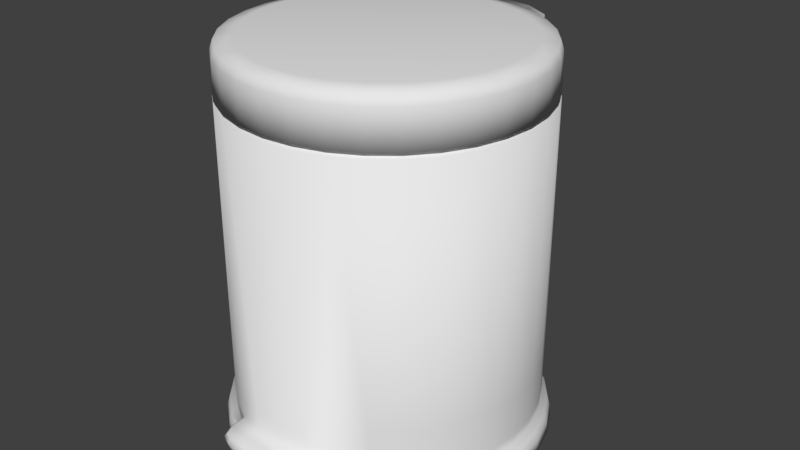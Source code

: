 # Source: Trash_Bin2.blend  (saved by Blender 2.79.0; exported with 4.5.12 LTS)
import bpy
from mathutils import Matrix  # noqa: F401  (used for matrix-valued properties, if any)

bpy.ops.wm.read_factory_settings(use_empty=True)
scene = bpy.context.scene
scene.name = 'Scene'

# ---- collections
col_collection_1 = bpy.data.collections.new('Collection 1'); scene.collection.children.link(col_collection_1)

# ---- materials (node trees are filled in below, after node groups)
mat_material = bpy.data.materials.new('Material')
mat_material.alpha_threshold = 0.0
mat_material.roughness = 0.5

# ---- material node trees
mat_material.use_nodes = True; mat_material.node_tree.nodes.clear()
_N = mat_material.node_tree.nodes; _L = mat_material.node_tree.links
n0 = _N.new('ShaderNodeOutputMaterial'); n0.name = 'Material Output'; n0.location = (300, 300)
n1 = _N.new('ShaderNodeBsdfDiffuse'); n1.name = 'Diffuse BSDF'; n1.location = (10, 300)
_L.new(n1.outputs[0], n0.inputs[0])
n0.is_active_output = True

# ---- world
world_world = bpy.data.worlds.new('World'); scene.world = world_world
world_world.color = (0.05088, 0.05088, 0.05088)
world_world.use_sun_shadow = False
world_world.sun_shadow_jitter_overblur = 0.0
world_world.cycles.sampling_method = 'MANUAL'

# ---- meshes
me_cylinder = bpy.data.meshes.new('Cylinder')
me_cylinder.from_pydata([(0.2008, 0.03995, 0.01315), (0.1703, -0.1138, 0.01315), (0.03995, 0.2008, 0.01315), (0.03995, -0.2008, 0.01315), (0.1703, 0.1138, 0.01315), (0.2008, -0.03995, 0.01315), (0.1138, -0.1703, 0.01315), (0.1138, 0.1703, 0.01315), (0.1572, 0.1051, 0.4907), (0.1051, 0.1572, 0.4907), (0.03689, 0.1855, 0.4907), (0.03689, -0.1855, 0.4907), (0.1051, -0.1572, 0.4907), (0.1572, -0.1051, 0.4907), (0.1855, -0.03689, 0.4907), (0.1855, 0.03689, 0.4907), (-3.673e-09, -1.082e-09, 0.4951), (-5.514e-09, -3.659e-09, 0.0), (0.03361, -0.2256, 0.05404), (0.03361, -0.2256, 0.03107), (0.1077, -0.1612, 0.04255), (0.1612, -0.1077, 0.04255), (0.1901, -0.03782, 0.04255), (0.1901, 0.03782, 0.04255), (0.1612, 0.1077, 0.04255), (0.1077, 0.1612, 0.04255), (0.03782, 0.1901, 0.04255), (0.02939, -0.2319, 0.04255), (0.06721, -0.2195, 0.04255), (0.04017, 0.2627, 0.4368), (0.03659, 0.2586, 0.431), (0.04152, 0.2617, 0.4255), (0.01883, 0.2675, 0.4226), (0.03193, 0.2648, 0.4254), (0.03498, 0.2686, 0.4197), (0.03415, 0.27, 0.4305), (0.02017, 0.2724, 0.4167), (0.01998, 0.273, 0.4281), (-0.2008, 0.03995, 0.01315), (-0.1703, -0.1138, 0.01315), (-0.03995, 0.2008, 0.01315), (-0.03995, -0.2008, 0.01315), (-0.1703, 0.1138, 0.01315), (-0.2008, -0.03995, 0.01315), (-0.1138, -0.1703, 0.01315), (-0.1138, 0.1703, 0.01315), (-0.1572, 0.1051, 0.4907), (-0.1051, 0.1572, 0.4907), (-0.03689, 0.1855, 0.4907), (-0.03689, -0.1855, 0.4907), (-0.1051, -0.1572, 0.4907), (-0.1572, -0.1051, 0.4907), (-0.1855, -0.03689, 0.4907), (-0.1855, 0.03689, 0.4907), (-0.03361, -0.2256, 0.05404), (-0.03361, -0.2256, 0.03107), (-0.1077, -0.1612, 0.04255), (-0.1612, -0.1077, 0.04255), (-0.1901, -0.03782, 0.04255), (-0.1901, 0.03782, 0.04255), (-0.1612, 0.1077, 0.04255), (-0.1077, 0.1612, 0.04255), (-0.03782, 0.1901, 0.04255), (-0.02939, -0.2319, 0.04255), (-0.06721, -0.2195, 0.04255), (-0.04099, 0.2617, 0.4377), (-0.03722, 0.2578, 0.4317), (-0.04241, 0.2608, 0.4263), (-0.01827, 0.2676, 0.4225), (-0.03193, 0.2648, 0.4254), (-0.03498, 0.2686, 0.4197), (-0.03415, 0.27, 0.4305), (-0.01954, 0.2725, 0.4166), (-0.01938, 0.2731, 0.428), (0.03782, 0.1901, 0.03107), (0.03782, 0.1901, 0.4264), (0.0742, 0.1791, 0.04255), (0.1077, 0.1612, 0.03107), (0.1077, 0.1612, 0.4264), (0.1371, 0.1371, 0.04255), (0.1612, 0.1077, 0.03107), (0.1612, 0.1077, 0.4264), (0.1791, 0.0742, 0.04255), (0.1901, 0.03782, 0.03107), (0.1901, 0.03782, 0.4264), (0.1939, -1.029e-08, 0.04255), (0.1901, -0.03782, 0.03107), (0.1901, -0.03782, 0.4264), (0.1791, -0.0742, 0.04255), (0.1612, -0.1077, 0.03107), (0.1612, -0.1077, 0.4264), (0.1371, -0.1371, 0.04255), (0.1077, -0.1612, 0.03107), (0.1077, -0.1612, 0.4264), (0.07564, -0.1826, 0.04255), (0.03782, -0.1901, 0.03107), (0.03782, -0.1901, 0.4264), (0.05881, -0.221, 0.03394), (-3.213e-09, -0.2048, 0.01315), (0.1892, 0.07837, 0.01315), (0.1892, -0.07837, 0.01315), (0.07837, -0.1892, 0.01315), (0.1448, 0.1448, 0.01315), (0.03266, 0.1642, 0.4267), (0.093, 0.1392, 0.4267), (0.1392, 0.093, 0.4267), (0.1642, 0.03266, 0.4267), (0.1642, -0.03266, 0.4267), (0.1392, -0.093, 0.4267), (0.093, -0.1392, 0.4267), (0.03266, -0.1642, 0.4267), (0.03266, 0.1642, 0.4325), (0.093, 0.1392, 0.4325), (0.1392, 0.093, 0.4325), (0.1642, 0.03266, 0.4325), (0.1642, -0.03266, 0.4325), (0.1392, -0.093, 0.4325), (0.093, -0.1392, 0.4325), (0.03266, -0.1642, 0.4325), (0.03686, 0.187, 0.4334), (0.1077, 0.1612, 0.4328), (0.1612, 0.1077, 0.4328), (0.1901, 0.03782, 0.4328), (0.1901, -0.03782, 0.4328), (0.1612, -0.1077, 0.4328), (0.1077, -0.1612, 0.4328), (0.03782, -0.1901, 0.4328), (0.1337, 0.1337, 0.4907), (0.07238, 0.1748, 0.4907), (-3.213e-09, 0.1891, 0.4907), (-3.213e-09, -0.1891, 0.4907), (0.07238, -0.1748, 0.4907), (0.1337, -0.1337, 0.4907), (0.1748, -0.07238, 0.4907), (0.1891, -1.176e-08, 0.4907), (0.1748, 0.07238, 0.4907), (0.03727, 0.189, 0.4857), (0.107, 0.1602, 0.4798), (0.1602, 0.107, 0.4798), (0.189, 0.03759, 0.4798), (0.189, -0.03759, 0.4798), (0.1602, -0.107, 0.4798), (0.107, -0.1602, 0.4798), (0.03759, -0.189, 0.4798), (0.03282, 0.165, 0.4951), (0.09347, 0.1399, 0.4951), (0.1399, 0.09347, 0.4951), (0.165, 0.03282, 0.4951), (0.165, -0.03282, 0.4951), (0.1399, -0.09347, 0.4951), (0.09347, -0.1399, 0.4951), (0.03282, -0.165, 0.4951), (0.04037, 0.203, 7.069e-08), (0.115, 0.1721, 7.069e-08), (0.1721, 0.115, 7.069e-08), (0.203, 0.04037, 7.069e-08), (0.203, -0.04037, 7.069e-08), (0.1721, -0.115, 7.069e-08), (0.115, -0.1721, 7.069e-08), (0.04037, -0.203, 7.069e-08), (-3.213e-09, 0.2048, 0.01315), (0.2048, -1.029e-08, 0.01315), (0.1448, -0.1448, 0.01315), (0.07837, 0.1892, 0.01315), (0.1122, 0.168, 0.02362), (0.1122, -0.168, 0.02362), (0.1982, -0.03942, 0.02362), (0.168, 0.1122, 0.02362), (0.03942, -0.1982, 0.02362), (0.03942, 0.1982, 0.02362), (0.168, -0.1122, 0.02362), (0.1982, 0.03942, 0.02362), (-3.213e-09, 0.1939, 0.04255), (0.03782, -0.1901, 0.05404), (0.1077, -0.1612, 0.09771), (0.1612, -0.1077, 0.09771), (0.1901, -0.03782, 0.09771), (0.1901, 0.03782, 0.09771), (0.1612, 0.1077, 0.09771), (0.1077, 0.1612, 0.09771), (0.03782, 0.1901, 0.09771), (0.05354, -0.2265, 0.04255), (0.03044, -0.2303, 0.03394), (-3.213e-09, -0.2341, 0.04255), (0.03044, -0.2303, 0.05117), (-3.213e-09, -0.2286, 0.05404), (-3.213e-09, -0.2286, 0.03107), (0.05881, -0.221, 0.05117), (0.0739, -0.2053, 0.04255), (0.03695, -0.2126, 0.03107), (0.03695, -0.2126, 0.05404), (0.03528, 0.1906, 0.438), (0.03528, 0.1906, 0.4797), (-3.213e-09, 0.2325, 0.4578), (0.03528, 0.2254, 0.438), (0.03528, 0.2254, 0.4797), (0.04561, 0.2282, 0.4449), (0.03488, 0.2299, 0.4535), (0.04544, 0.2282, 0.4622), (0.04665, 0.2468, 0.4364), (0.03912, 0.2456, 0.4427), (0.04559, 0.247, 0.45), (0.04353, 0.2653, 0.4355), (0.03714, 0.2599, 0.4353), (0.04454, 0.2646, 0.427), (0.03816, 0.2592, 0.4268), (0.03685, 0.2722, 0.4208), (0.03623, 0.2733, 0.4289), (0.03227, 0.2664, 0.4293), (0.0329, 0.2654, 0.4212), (-3.213e-09, 0.275, 0.415), (-3.213e-09, 0.2693, 0.4209), (-3.213e-09, 0.2748, 0.427), (0.01907, 0.269, 0.4268), (0.01921, 0.2685, 0.4183), (0.02108, 0.2764, 0.418), (0.02094, 0.2768, 0.4266), (-0.03782, 0.1901, 0.03107), (-0.03782, 0.1901, 0.4264), (-0.0742, 0.1791, 0.04255), (-0.1077, 0.1612, 0.03107), (-0.1077, 0.1612, 0.4264), (-0.1371, 0.1371, 0.04255), (-0.1612, 0.1077, 0.03107), (-0.1612, 0.1077, 0.4264), (-0.1791, 0.0742, 0.04255), (-0.1901, 0.03782, 0.03107), (-0.1901, 0.03782, 0.4264), (-0.1939, -8.814e-09, 0.04255), (-0.1901, -0.03782, 0.03107), (-0.1901, -0.03782, 0.4264), (-0.1791, -0.0742, 0.04255), (-0.1612, -0.1077, 0.03107), (-0.1612, -0.1077, 0.4264), (-0.1371, -0.1371, 0.04255), (-0.1077, -0.1612, 0.03107), (-0.1077, -0.1612, 0.4264), (-0.07564, -0.1826, 0.04255), (-0.03782, -0.1901, 0.03107), (-0.03782, -0.1901, 0.4264), (-0.05881, -0.221, 0.03394), (-0.1892, 0.07837, 0.01315), (-0.1892, -0.07837, 0.01315), (-0.07837, -0.1892, 0.01315), (-0.1448, 0.1448, 0.01315), (-0.03266, 0.1642, 0.4267), (-0.093, 0.1392, 0.4267), (-0.1392, 0.093, 0.4267), (-0.1642, 0.03266, 0.4267), (-0.1642, -0.03266, 0.4267), (-0.1392, -0.093, 0.4267), (-0.093, -0.1392, 0.4267), (-0.03266, -0.1642, 0.4267), (-0.03266, 0.1642, 0.4325), (-0.093, 0.1392, 0.4325), (-0.1392, 0.093, 0.4325), (-0.1642, 0.03266, 0.4325), (-0.1642, -0.03266, 0.4325), (-0.1392, -0.093, 0.4325), (-0.093, -0.1392, 0.4325), (-0.03266, -0.1642, 0.4325), (-0.03686, 0.187, 0.4334), (-0.1077, 0.1612, 0.4328), (-0.1612, 0.1077, 0.4328), (-0.1901, 0.03782, 0.4328), (-0.1901, -0.03782, 0.4328), (-0.1612, -0.1077, 0.4328), (-0.1077, -0.1612, 0.4328), (-0.03782, -0.1901, 0.4328), (-0.1337, 0.1337, 0.4907), (-0.07238, 0.1748, 0.4907), (-0.07238, -0.1748, 0.4907), (-0.1337, -0.1337, 0.4907), (-0.1748, -0.07238, 0.4907), (-0.1891, -1.176e-08, 0.4907), (-0.1748, 0.07238, 0.4907), (-0.03727, 0.189, 0.4857), (-0.107, 0.1602, 0.4798), (-0.1602, 0.107, 0.4798), (-0.189, 0.03759, 0.4798), (-0.189, -0.03759, 0.4798), (-0.1602, -0.107, 0.4798), (-0.107, -0.1602, 0.4798), (-0.03759, -0.189, 0.4798), (-0.03282, 0.165, 0.4951), (-0.09347, 0.1399, 0.4951), (-0.1399, 0.09347, 0.4951), (-0.165, 0.03282, 0.4951), (-0.165, -0.03282, 0.4951), (-0.1399, -0.09347, 0.4951), (-0.09347, -0.1399, 0.4951), (-0.03282, -0.165, 0.4951), (-0.04037, 0.203, 7.069e-08), (-0.115, 0.1721, 7.069e-08), (-0.1721, 0.115, 7.069e-08), (-0.203, 0.04037, 7.069e-08), (-0.203, -0.04037, 7.069e-08), (-0.1721, -0.115, 7.069e-08), (-0.115, -0.1721, 7.069e-08), (-0.04037, -0.203, 7.069e-08), (-0.2048, -9.55e-09, 0.01315), (-0.1448, -0.1448, 0.01315), (-0.07837, 0.1892, 0.01315), (-0.1122, 0.168, 0.02362), (-0.1122, -0.168, 0.02362), (-0.1982, -0.03942, 0.02362), (-0.168, 0.1122, 0.02362), (-0.03942, -0.1982, 0.02362), (-0.03942, 0.1982, 0.02362), (-0.168, -0.1122, 0.02362), (-0.1982, 0.03942, 0.02362), (-0.03782, -0.1901, 0.05404), (-0.1077, -0.1612, 0.09771), (-0.1612, -0.1077, 0.09771), (-0.1901, -0.03782, 0.09771), (-0.1901, 0.03782, 0.09771), (-0.1612, 0.1077, 0.09771), (-0.1077, 0.1612, 0.09771), (-0.03782, 0.1901, 0.09771), (-0.05354, -0.2265, 0.04255), (-0.03044, -0.2303, 0.03394), (-0.03044, -0.2303, 0.05117), (-0.05881, -0.221, 0.05117), (-0.0739, -0.2053, 0.04255), (-0.03695, -0.2126, 0.03107), (-0.03695, -0.2126, 0.05404), (-0.03528, 0.1906, 0.438), (-0.03528, 0.1906, 0.4797), (-0.03528, 0.2254, 0.438), (-0.03528, 0.2254, 0.4797), (-0.04561, 0.2282, 0.4449), (-0.03488, 0.2299, 0.4535), (-0.04544, 0.2282, 0.4622), (-0.04673, 0.2479, 0.4357), (-0.03944, 0.2464, 0.4419), (-0.0456, 0.248, 0.4491), (-0.04453, 0.2642, 0.4364), (-0.03781, 0.259, 0.4361), (-0.0456, 0.2635, 0.4279), (-0.03888, 0.2583, 0.4275), (-0.03685, 0.2722, 0.4208), (-0.03623, 0.2733, 0.4289), (-0.03227, 0.2664, 0.4293), (-0.0329, 0.2654, 0.4212), (-0.01851, 0.2691, 0.4267), (-0.01863, 0.2687, 0.4181), (-0.02041, 0.2765, 0.4179), (-0.02029, 0.277, 0.4265), (0.0742, 0.1791, 0.03107), (0.06407, 0.1547, 0.4267), (0.1371, 0.1371, 0.03107), (0.1184, 0.1184, 0.4267), (0.1791, 0.0742, 0.03107), (0.1547, 0.06407, 0.4267), (0.1939, -9.403e-09, 0.03107), (0.1674, -8.625e-09, 0.4267), (0.1791, -0.0742, 0.03107), (0.1547, -0.06407, 0.4267), (0.1371, -0.1371, 0.03107), (0.1184, -0.1184, 0.4267), (0.07564, -0.1826, 0.03107), (0.06407, -0.1547, 0.4267), (0.0742, 0.1791, 0.4264), (0.1371, 0.1371, 0.4264), (0.1791, 0.0742, 0.4264), (0.1939, -9.403e-09, 0.4264), (0.1791, -0.0742, 0.4264), (0.1371, -0.1371, 0.4264), (0.0742, -0.1791, 0.4264), (0.06407, -0.1547, 0.4325), (0.06407, 0.1547, 0.4325), (0.1184, 0.1184, 0.4325), (0.1547, 0.06407, 0.4325), (0.1674, -8.625e-09, 0.4325), (0.1547, -0.06407, 0.4325), (0.1184, -0.1184, 0.4325), (0.0742, -0.1791, 0.4328), (0.06173, 0.1854, 0.4432), (0.1371, 0.1371, 0.4328), (0.1791, 0.0742, 0.4328), (0.1939, -1.024e-08, 0.4328), (0.1791, -0.0742, 0.4328), (0.1371, -0.1371, 0.4328), (0.07375, -0.178, 0.4798), (0.06173, 0.1854, 0.4744), (0.1363, 0.1363, 0.4798), (0.178, 0.07375, 0.4798), (0.1927, -1.057e-08, 0.4798), (0.178, -0.07375, 0.4798), (0.1363, -0.1363, 0.4798), (0.06438, -0.1554, 0.4951), (0.06438, 0.1554, 0.4951), (0.119, 0.119, 0.4951), (0.1554, 0.06438, 0.4951), (0.1682, -1.359e-08, 0.4951), (0.1554, -0.06438, 0.4951), (0.119, -0.119, 0.4951), (0.07921, 0.1912, 7.069e-08), (0.1464, 0.1464, 7.069e-08), (0.1912, 0.07921, 7.069e-08), (0.207, -9.139e-09, 7.069e-08), (0.1912, -0.07921, 7.069e-08), (0.1464, -0.1464, 7.069e-08), (0.07921, -0.1912, 7.069e-08), (0.1867, 0.07733, 0.02362), (0.2021, -9.822e-09, 0.02362), (0.1867, -0.07733, 0.02362), (0.1429, -0.1429, 0.02362), (0.07733, -0.1867, 0.02362), (0.07733, 0.1867, 0.02362), (0.1429, 0.1429, 0.02362), (0.0742, 0.1791, 0.09771), (0.1371, 0.1371, 0.09771), (0.1791, 0.0742, 0.09771), (0.1939, -9.82e-09, 0.09771), (0.1791, -0.0742, 0.09771), (0.1371, -0.1371, 0.09771), (0.06619, -0.1845, 0.05117), (0.049, -0.226, 0.04893), (0.049, -0.226, 0.03617), (0.06628, -0.2068, 0.03345), (0.06466, -0.2071, 0.05117), (0.07407, 0.1798, 0.4813), (0.07355, 0.1785, 0.4373), (0.06173, 0.2201, 0.4744), (0.06173, 0.2201, 0.4432), (0.05357, 0.227, 0.4471), (0.03761, 0.2295, 0.447), (0.03748, 0.2295, 0.46), (0.05344, 0.227, 0.4601), (0.05177, 0.2479, 0.4384), (0.04127, 0.2458, 0.4377), (0.05097, 0.248, 0.4486), (0.04047, 0.246, 0.448), (-3.213e-09, 0.1939, 0.03107), (-3.213e-09, 0.1674, 0.4267), (-0.0742, 0.1791, 0.03107), (-0.06407, 0.1547, 0.4267), (-0.1371, 0.1371, 0.03107), (-0.1184, 0.1184, 0.4267), (-0.1791, 0.0742, 0.03107), (-0.1547, 0.06407, 0.4267), (-0.1939, -9.403e-09, 0.03107), (-0.1674, -8.625e-09, 0.4267), (-0.1791, -0.0742, 0.03107), (-0.1547, -0.06407, 0.4267), (-0.1371, -0.1371, 0.03107), (-0.1184, -0.1184, 0.4267), (-0.07564, -0.1826, 0.03107), (-0.06407, -0.1547, 0.4267), (-3.213e-09, -0.1939, 0.03107), (-3.213e-09, -0.1674, 0.4267), (-0.0742, 0.1791, 0.4264), (-3.213e-09, 0.1939, 0.4264), (-0.1371, 0.1371, 0.4264), (-0.1791, 0.0742, 0.4264), (-0.1939, -9.403e-09, 0.4264), (-0.1791, -0.0742, 0.4264), (-0.1371, -0.1371, 0.4264), (-0.0742, -0.1791, 0.4264), (-3.213e-09, -0.1939, 0.4264), (-0.06407, -0.1547, 0.4325), (-0.06407, 0.1547, 0.4325), (-0.1184, 0.1184, 0.4325), (-3.213e-09, -0.1674, 0.4325), (-0.1547, 0.06407, 0.4325), (-0.1674, -8.625e-09, 0.4325), (-3.213e-09, 0.1674, 0.4325), (-0.1547, -0.06407, 0.4325), (-0.1184, -0.1184, 0.4325), (-0.0742, -0.1791, 0.4328), (-0.06173, 0.1854, 0.4432), (-0.1371, 0.1371, 0.4328), (-3.213e-09, -0.1939, 0.4328), (-0.1791, 0.0742, 0.4328), (-0.1939, -1.024e-08, 0.4328), (-3.213e-09, 0.1942, 0.438), (-0.1791, -0.0742, 0.4328), (-0.1371, -0.1371, 0.4328), (-0.07375, -0.178, 0.4798), (-0.06173, 0.1854, 0.4744), (-0.1363, 0.1363, 0.4798), (-3.029e-09, -0.1927, 0.4798), (-0.178, 0.07375, 0.4798), (-0.1927, -1.038e-08, 0.4798), (-3.029e-09, 0.1927, 0.4857), (-0.178, -0.07375, 0.4798), (-0.1363, -0.1363, 0.4798), (-0.06438, -0.1554, 0.4951), (-0.06438, 0.1554, 0.4951), (-0.119, 0.119, 0.4951), (-1.186e-08, -0.1682, 0.4951), (-0.1554, 0.06438, 0.4951), (-0.1682, 1.118e-09, 0.4951), (2.853e-09, 0.1682, 0.4951), (-0.1554, -0.06438, 0.4951), (-0.119, -0.119, 0.4951), (-3.213e-09, 0.207, 7.069e-08), (-0.07921, 0.1912, 7.069e-08), (-0.1464, 0.1464, 7.069e-08), (-0.1912, 0.07921, 7.069e-08), (-0.207, -9.139e-09, 7.069e-08), (-0.1912, -0.07921, 7.069e-08), (-0.1464, -0.1464, 7.069e-08), (-0.07921, -0.1912, 7.069e-08), (-3.213e-09, -0.207, 7.069e-08), (-3.397e-09, 0.2021, 0.02362), (-3.213e-09, -0.2021, 0.02362), (-0.1867, 0.07733, 0.02362), (-0.2021, -9.638e-09, 0.02362), (-0.1867, -0.07733, 0.02362), (-0.1429, -0.1429, 0.02362), (-0.07733, -0.1867, 0.02362), (-0.07733, 0.1867, 0.02362), (-0.1429, 0.1429, 0.02362), (-3.213e-09, 0.1939, 0.09771), (-0.0742, 0.1791, 0.09771), (-0.1371, 0.1371, 0.09771), (-0.1791, 0.0742, 0.09771), (-0.1939, -9.084e-09, 0.09771), (-0.1791, -0.0742, 0.09771), (-0.1371, -0.1371, 0.09771), (-0.06619, -0.1845, 0.05117), (-3.213e-09, -0.1939, 0.05404), (-0.049, -0.226, 0.04893), (-0.049, -0.226, 0.03617), (-3.029e-09, -0.2328, 0.03394), (-3.029e-09, -0.2328, 0.05117), (-0.06628, -0.2068, 0.03345), (-3.213e-09, -0.2162, 0.03107), (-3.213e-09, -0.2162, 0.05404), (-0.06466, -0.2071, 0.05117), (-0.07407, 0.1798, 0.4813), (-0.07355, 0.1785, 0.4373), (-3.397e-09, 0.1906, 0.4334), (-3.213e-09, 0.1942, 0.4797), (-3.213e-09, 0.2289, 0.438), (-3.213e-09, 0.2289, 0.4797), (-0.06173, 0.2201, 0.4744), (-0.06173, 0.2201, 0.4432), (-0.05357, 0.227, 0.4471), (-0.03761, 0.2295, 0.447), (-0.03748, 0.2295, 0.46), (-0.05344, 0.227, 0.4601), (-0.05164, 0.2491, 0.4377), (-0.04154, 0.2467, 0.437), (-0.05079, 0.2492, 0.4478), (-0.0407, 0.2468, 0.4471), (-3.213e-09, 0.2792, 0.4166), (-3.213e-09, 0.2708, 0.4164), (-3.213e-09, 0.279, 0.4256), (-3.213e-09, 0.2706, 0.4254)], [], [(362, 411, 180, 75), (362, 78, 179, 411), (363, 412, 179, 78), (363, 81, 178, 412), (364, 413, 178, 81), (364, 84, 177, 413), (365, 414, 177, 84), (365, 87, 176, 414), (366, 415, 176, 87), (366, 90, 175, 415), (367, 416, 175, 90), (367, 93, 174, 416), (368, 417, 174, 93), (368, 96, 173, 417), (460, 523, 173, 96), (452, 218, 318, 516), (0, 99, 404, 171), (0, 171, 405, 161), (0, 161, 400, 155), (0, 155, 399, 99), (1, 100, 406, 170), (1, 170, 407, 162), (1, 162, 402, 157), (1, 157, 401, 100), (2, 160, 506, 169), (2, 169, 409, 163), (2, 163, 397, 152), (2, 152, 497, 160), (3, 101, 408, 168), (3, 168, 507, 98), (3, 98, 505, 159), (3, 159, 403, 101), (4, 102, 410, 167), (4, 167, 404, 99), (4, 99, 399, 154), (4, 154, 398, 102), (5, 161, 405, 166), (5, 166, 406, 100), (5, 100, 401, 156), (5, 156, 400, 161), (6, 162, 407, 165), (6, 165, 408, 101), (6, 101, 403, 158), (6, 158, 402, 162), (7, 163, 409, 164), (7, 164, 410, 102), (7, 102, 398, 153), (7, 153, 397, 163), (371, 113, 105, 351), (106, 114, 373, 355), (370, 112, 104, 349), (105, 113, 372, 353), (435, 467, 111, 103), (104, 112, 371, 351), (369, 118, 110, 361), (103, 111, 370, 349), (375, 117, 109, 359), (110, 118, 464, 451), (374, 116, 108, 357), (109, 117, 369, 361), (355, 373, 115, 107), (108, 116, 375, 359), (349, 362, 75, 103), (107, 115, 374, 357), (351, 363, 78, 104), (103, 75, 453, 435), (353, 364, 81, 105), (104, 78, 362, 349), (355, 365, 84, 106), (105, 81, 363, 351), (357, 366, 87, 107), (106, 84, 364, 353), (359, 367, 90, 108), (107, 87, 365, 355), (361, 368, 93, 109), (108, 90, 366, 357), (451, 460, 96, 110), (109, 93, 367, 359), (376, 126, 118, 369), (110, 96, 368, 361), (382, 125, 117, 375), (118, 126, 473, 464), (381, 124, 116, 374), (117, 125, 376, 369), (380, 123, 115, 373), (116, 124, 382, 375), (379, 122, 114, 372), (115, 123, 381, 374), (378, 121, 113, 371), (114, 122, 380, 373), (423, 120, 112, 370), (113, 121, 379, 372), (467, 534, 119, 111), (112, 120, 378, 371), (443, 466, 256, 248), (111, 119, 423, 370), (386, 139, 122, 379), (123, 140, 388, 381), (385, 138, 121, 378), (122, 139, 387, 380), (422, 137, 120, 423), (121, 138, 386, 379), (383, 143, 126, 376), (120, 137, 385, 378), (389, 142, 125, 382), (126, 143, 482, 473), (381, 388, 141, 124), (125, 142, 383, 376), (423, 119, 191, 377), (124, 141, 389, 382), (8, 135, 386, 138), (8, 138, 385, 127), (8, 127, 392, 146), (8, 146, 393, 135), (9, 127, 385, 137), (9, 137, 422, 128), (9, 128, 391, 145), (9, 145, 392, 127), (10, 128, 422, 136), (10, 136, 485, 129), (10, 129, 494, 144), (10, 144, 391, 128), (11, 130, 482, 143), (11, 143, 383, 131), (11, 131, 390, 151), (11, 151, 491, 130), (12, 131, 383, 142), (12, 142, 389, 132), (12, 132, 396, 150), (12, 150, 390, 131), (13, 132, 389, 141), (13, 141, 388, 133), (13, 133, 395, 149), (13, 149, 396, 132), (14, 133, 388, 140), (14, 140, 387, 134), (14, 134, 394, 148), (14, 148, 395, 133), (15, 134, 387, 139), (15, 139, 386, 135), (15, 135, 393, 147), (15, 147, 394, 134), (287, 493, 16), (144, 494, 16), (491, 151, 16), (391, 144, 16), (490, 286, 16), (150, 396, 16), (286, 492, 16), (390, 150, 16), (350, 410, 164, 77), (295, 500, 17), (157, 402, 17), (500, 294, 17), (401, 157, 17), (294, 499, 17), (156, 401, 17), (499, 293, 17), (400, 156, 17), (360, 408, 165, 92), (77, 164, 409, 348), (356, 406, 166, 86), (92, 165, 407, 358), (352, 404, 167, 80), (86, 166, 405, 354), (450, 507, 168, 95), (80, 167, 410, 350), (409, 169, 74, 348), (95, 168, 408, 360), (407, 170, 89, 358), (74, 169, 506, 434), (405, 171, 83, 354), (89, 170, 406, 356), (513, 303, 220, 436), (83, 171, 404, 352), (18, 187, 421, 190), (18, 190, 530, 185), (18, 185, 527, 184), (18, 184, 418, 187), (19, 186, 529, 189), (19, 189, 420, 97), (19, 97, 419, 182), (19, 182, 526, 186), (20, 92, 358, 91), (20, 91, 416, 174), (20, 174, 417, 94), (20, 94, 360, 92), (21, 89, 356, 88), (21, 88, 415, 175), (21, 175, 416, 91), (21, 91, 358, 89), (22, 86, 354, 85), (22, 85, 414, 176), (22, 176, 415, 88), (22, 88, 356, 86), (23, 83, 352, 82), (23, 82, 413, 177), (23, 177, 414, 85), (23, 85, 354, 83), (24, 80, 350, 79), (24, 79, 412, 178), (24, 178, 413, 82), (24, 82, 352, 80), (25, 77, 348, 76), (25, 76, 411, 179), (25, 179, 412, 79), (25, 79, 350, 77), (26, 74, 434, 172), (26, 172, 515, 180), (26, 180, 411, 76), (26, 76, 348, 74), (27, 182, 419, 181), (27, 181, 418, 184), (27, 184, 527, 183), (27, 183, 526, 182), (28, 97, 420, 188), (28, 188, 421, 187), (28, 187, 418, 181), (28, 181, 419, 97), (360, 420, 189, 95), (94, 188, 420, 360), (523, 530, 190, 173), (95, 189, 529, 450), (448, 528, 323, 237), (173, 190, 421, 417), (535, 537, 329, 327), (535, 485, 136, 192), (191, 119, 534, 476), (480, 471, 533, 532), (192, 136, 422, 384), (431, 199, 196, 427), (197, 200, 431, 427), (536, 194, 191, 476), (192, 195, 537, 535), (424, 384, 377, 425), (191, 194, 425, 377), (540, 330, 328, 539), (537, 428, 197, 193), (194, 196, 426, 425), (424, 429, 198, 195), (193, 197, 427, 536), (429, 424, 425, 426), (195, 198, 428, 537), (545, 334, 331, 541), (29, 203, 433, 201), (29, 201, 432, 202), (35, 208, 203, 29), (70, 67, 338, 340), (429, 432, 201, 198), (196, 199, 430, 426), (432, 429, 426, 430), (198, 201, 433, 428), (33, 209, 205, 30), (33, 32, 214, 209), (432, 430, 204, 202), (30, 205, 431, 200), (30, 200, 433, 203), (35, 29, 202, 207), (33, 30, 203, 208), (31, 204, 430, 199), (31, 199, 431, 205), (202, 204, 206, 207), (34, 31, 205, 209), (33, 208, 213, 32), (37, 35, 207, 216), (32, 213, 551, 211), (32, 211, 549, 214), (206, 215, 216, 207), (36, 34, 209, 214), (37, 213, 208, 35), (72, 70, 340, 346), (36, 214, 549, 210), (36, 210, 548, 215), (37, 216, 550, 212), (37, 212, 551, 213), (550, 216, 215, 548), (477, 486, 280, 265), (454, 221, 317, 517), (318, 218, 453, 515), (455, 224, 316, 518), (317, 221, 452, 516), (456, 227, 315, 519), (316, 224, 454, 517), (457, 230, 314, 520), (315, 227, 455, 518), (458, 233, 313, 521), (314, 230, 456, 519), (459, 236, 312, 522), (313, 233, 457, 520), (460, 239, 311, 523), (312, 236, 458, 521), (387, 140, 123, 380), (311, 239, 459, 522), (38, 310, 508, 241), (38, 241, 500, 295), (38, 295, 501, 300), (38, 300, 509, 310), (39, 309, 510, 242), (39, 242, 502, 297), (39, 297, 503, 301), (39, 301, 511, 309), (40, 308, 506, 160), (40, 160, 497, 292), (40, 292, 498, 302), (40, 302, 513, 308), (41, 307, 512, 243), (41, 243, 504, 299), (41, 299, 505, 98), (41, 98, 507, 307), (42, 306, 514, 244), (42, 244, 499, 294), (42, 294, 500, 241), (42, 241, 508, 306), (43, 305, 509, 300), (43, 300, 501, 296), (43, 296, 502, 242), (43, 242, 510, 305), (44, 304, 511, 301), (44, 301, 503, 298), (44, 298, 504, 243), (44, 243, 512, 304), (45, 303, 513, 302), (45, 302, 498, 293), (45, 293, 499, 244), (45, 244, 514, 303), (465, 441, 248, 256), (465, 255, 247, 441), (463, 439, 247, 255), (463, 254, 246, 439), (462, 437, 246, 254), (462, 253, 245, 437), (435, 245, 253, 467), (464, 260, 252, 451), (461, 449, 252, 260), (461, 259, 251, 449), (469, 447, 251, 259), (469, 258, 250, 447), (468, 445, 250, 258), (468, 257, 249, 445), (443, 249, 257, 466), (453, 218, 245, 435), (437, 245, 218, 452), (437, 452, 221, 246), (439, 246, 221, 454), (439, 454, 224, 247), (441, 247, 224, 455), (441, 455, 227, 248), (443, 248, 227, 456), (443, 456, 230, 249), (445, 249, 230, 457), (445, 457, 233, 250), (447, 250, 233, 458), (447, 458, 236, 251), (449, 251, 236, 459), (449, 459, 239, 252), (451, 252, 239, 460), (464, 473, 268, 260), (470, 461, 260, 268), (470, 267, 259, 461), (478, 469, 259, 267), (478, 266, 258, 469), (477, 468, 258, 266), (477, 265, 257, 468), (475, 466, 257, 265), (475, 264, 256, 466), (474, 465, 256, 264), (474, 263, 255, 465), (472, 463, 255, 263), (472, 262, 254, 463), (533, 462, 254, 262), (533, 261, 253, 462), (467, 253, 261, 534), (484, 475, 265, 280), (484, 279, 264, 475), (483, 474, 264, 279), (483, 278, 263, 474), (481, 472, 263, 278), (481, 277, 262, 472), (532, 533, 262, 277), (482, 283, 268, 473), (479, 470, 268, 283), (479, 282, 267, 470), (487, 478, 267, 282), (487, 281, 266, 478), (477, 266, 281, 486), (534, 261, 326, 476), (46, 278, 483, 275), (46, 275, 492, 286), (46, 286, 490, 269), (46, 269, 481, 278), (47, 277, 481, 269), (47, 269, 490, 285), (47, 285, 489, 270), (47, 270, 532, 277), (48, 276, 532, 270), (48, 270, 489, 284), (48, 284, 494, 129), (48, 129, 485, 276), (49, 283, 482, 130), (49, 130, 491, 291), (49, 291, 488, 271), (49, 271, 479, 283), (50, 282, 479, 271), (50, 271, 488, 290), (50, 290, 496, 272), (50, 272, 487, 282), (51, 281, 487, 272), (51, 272, 496, 289), (51, 289, 495, 273), (51, 273, 486, 281), (52, 280, 486, 273), (52, 273, 495, 288), (52, 288, 493, 274), (52, 274, 484, 280), (53, 279, 484, 274), (53, 274, 493, 287), (53, 287, 492, 275), (53, 275, 483, 279), (489, 285, 16), (149, 395, 16), (285, 490, 16), (396, 149, 16), (494, 284, 16), (148, 394, 16), (284, 489, 16), (395, 148, 16), (496, 290, 16), (147, 393, 16), (290, 488, 16), (488, 291, 16), (394, 147, 16), (495, 289, 16), (291, 491, 16), (146, 392, 16), (289, 496, 16), (393, 146, 16), (493, 288, 16), (288, 495, 16), (145, 391, 16), (492, 287, 16), (392, 145, 16), (151, 390, 16), (293, 498, 17), (155, 400, 17), (505, 299, 17), (498, 292, 17), (399, 155, 17), (299, 504, 17), (292, 497, 17), (154, 399, 17), (504, 298, 17), (398, 154, 17), (298, 503, 17), (153, 398, 17), (503, 297, 17), (397, 153, 17), (297, 502, 17), (159, 505, 17), (152, 397, 17), (502, 296, 17), (403, 159, 17), (497, 152, 17), (296, 501, 17), (158, 403, 17), (501, 295, 17), (402, 158, 17), (438, 220, 303, 514), (511, 304, 235, 446), (448, 235, 304, 512), (509, 305, 229, 442), (444, 229, 305, 510), (438, 514, 306, 223), (440, 223, 306, 508), (448, 512, 307, 238), (450, 238, 307, 507), (506, 308, 217, 434), (513, 436, 217, 308), (444, 510, 309, 232), (511, 446, 232, 309), (440, 508, 310, 226), (509, 442, 226, 310), (421, 188, 94, 417), (54, 325, 531, 322), (54, 322, 524, 321), (54, 321, 527, 185), (54, 185, 530, 325), (55, 324, 529, 186), (55, 186, 526, 320), (55, 320, 525, 240), (55, 240, 528, 324), (56, 234, 446, 235), (56, 235, 448, 237), (56, 237, 522, 312), (56, 312, 521, 234), (57, 231, 444, 232), (57, 232, 446, 234), (57, 234, 521, 313), (57, 313, 520, 231), (58, 228, 442, 229), (58, 229, 444, 231), (58, 231, 520, 314), (58, 314, 519, 228), (59, 225, 440, 226), (59, 226, 442, 228), (59, 228, 519, 315), (59, 315, 518, 225), (60, 222, 438, 223), (60, 223, 440, 225), (60, 225, 518, 316), (60, 316, 517, 222), (61, 219, 436, 220), (61, 220, 438, 222), (61, 222, 517, 317), (61, 317, 516, 219), (62, 172, 434, 217), (62, 217, 436, 219), (62, 219, 516, 318), (62, 318, 515, 172), (63, 319, 525, 320), (63, 320, 526, 183), (63, 183, 527, 321), (63, 321, 524, 319), (64, 323, 528, 240), (64, 240, 525, 319), (64, 319, 524, 322), (64, 322, 531, 323), (531, 522, 237, 323), (529, 324, 238, 450), (448, 238, 324, 528), (531, 325, 311, 522), (523, 311, 325, 530), (533, 471, 326, 261), (480, 532, 276, 327), (535, 327, 276, 485), (542, 331, 334, 547), (544, 333, 330, 540), (480, 327, 329, 538), (539, 328, 326, 471), (536, 476, 326, 328), (539, 471, 480, 538), (536, 328, 330, 541), (536, 541, 331, 193), (537, 193, 331, 542), (537, 542, 332, 329), (538, 329, 332, 543), (540, 539, 538, 543), (34, 206, 204, 31), (65, 335, 547, 337), (36, 215, 206, 34), (71, 65, 337, 342), (65, 336, 546, 335), (545, 541, 330, 333), (542, 547, 335, 332), (543, 332, 335, 546), (544, 540, 543, 546), (69, 343, 345, 68), (69, 66, 339, 343), (550, 548, 346, 347), (336, 338, 544, 546), (66, 334, 545, 339), (69, 342, 337, 66), (71, 341, 336, 65), (66, 337, 547, 334), (67, 333, 544, 338), (70, 343, 339, 67), (341, 340, 338, 336), (67, 339, 545, 333), (69, 68, 344, 342), (68, 345, 549, 211), (68, 211, 551, 344), (73, 347, 341, 71), (72, 345, 343, 70), (347, 346, 340, 341), (73, 71, 342, 344), (72, 346, 548, 210), (72, 210, 549, 345), (73, 344, 551, 212), (73, 212, 550, 347), (372, 114, 106, 353), (515, 453, 75, 180), (384, 424, 195, 192), (428, 433, 200, 197), (536, 427, 196, 194), (422, 423, 377, 384)])
me_cylinder.polygons.foreach_set('use_smooth', [True] * 584)
_uv = me_cylinder.uv_layers.new(name='UVMap')
_uv.uv.foreach_set('vector', [0.3309, 0.534, 0.07862, 0.5354, 0.07848, 0.5059, 0.3307, 0.5052, 0.3309, 0.534, 0.331, 0.5628, 0.07883, 0.5649, 0.07862, 0.5354, 0.3313, 0.5916, 0.07915, 0.5944, 0.07883, 0.5649, 0.331, 0.5628, 0.3313, 0.5916, 0.3317, 0.6204, 0.07956, 0.624, 0.07915, 0.5944, 0.3321, 0.6493, 0.08008, 0.6535, 0.07956, 0.624, 0.3317, 0.6204, 0.3321, 0.6493, 0.3326, 0.6781, 0.08071, 0.683, 0.08008, 0.6535, 0.3332, 0.7069, 0.08148, 0.7125, 0.08071, 0.683, 0.3326, 0.6781, 0.3332, 0.7069, 0.3338, 0.7357, 0.08237, 0.7419, 0.08148, 0.7125, 0.3346, 0.7644, 0.08345, 0.7713, 0.08237, 0.7419, 0.3338, 0.7357, 0.3346, 0.7644, 0.3353, 0.7932, 0.08467, 0.8005, 0.08345, 0.7713, 0.3361, 0.8219, 0.08608, 0.8296, 0.08467, 0.8005, 0.3353, 0.7932, 0.3361, 0.8219, 0.337, 0.8507, 0.08755, 0.8585, 0.08608, 0.8296, 0.3379, 0.8794, 0.05502, 0.8957, 0.08755, 0.8585, 0.337, 0.8507, 0.3379, 0.8794, 0.3389, 0.908, 0.05792, 0.9174, 0.05502, 0.8957, 0.3398, 0.9367, 0.05888, 0.9461, 0.05792, 0.9174, 0.3389, 0.908, 0.3308, 0.4187, 0.3307, 0.4475, 0.0785, 0.4468, 0.07864, 0.4173, 0.01228, 0.6846, 0.01159, 0.6548, 0.01969, 0.6547, 0.02044, 0.6844, 0.01228, 0.6846, 0.02044, 0.6844, 0.02109, 0.7142, 0.01298, 0.7145, 0.01228, 0.6846, 0.01298, 0.7145, 0.003103, 0.7147, 0.00241, 0.6849, 0.01228, 0.6846, 0.00241, 0.6849, 0.00173, 0.655, 0.01159, 0.6548, 0.01666, 0.8041, 0.01511, 0.7742, 0.02322, 0.7738, 0.02482, 0.8036, 0.01666, 0.8041, 0.02482, 0.8036, 0.02658, 0.8332, 0.01854, 0.8339, 0.01666, 0.8041, 0.01854, 0.8339, 0.008692, 0.8346, 0.00677, 0.8046, 0.01666, 0.8041, 0.00677, 0.8046, 0.005219, 0.7746, 0.01511, 0.7742, 0.01014, 0.5061, 0.01004, 0.4763, 0.01812, 0.4763, 0.01828, 0.506, 0.01014, 0.5061, 0.01828, 0.506, 0.01827, 0.5357, 0.01019, 0.5358, 0.01014, 0.5061, 0.01019, 0.5358, 0.0003539, 0.5358, 0.000305, 0.5061, 0.01014, 0.5061, 0.000305, 0.5061, 0.0002041, 0.4763, 0.01004, 0.4763, 0.03101, 0.9213, 0.02523, 0.8925, 0.03304, 0.8912, 0.03873, 0.9195, 0.03101, 0.9213, 0.03873, 0.9195, 0.04637, 0.9476, 0.03869, 0.9499, 0.03101, 0.9213, 0.03869, 0.9499, 0.0292, 0.9526, 0.02143, 0.9236, 0.03101, 0.9213, 0.02143, 0.9236, 0.01558, 0.8942, 0.02523, 0.8925, 0.01115, 0.625, 0.01069, 0.5953, 0.01878, 0.5952, 0.01931, 0.6249, 0.01115, 0.625, 0.01931, 0.6249, 0.01969, 0.6547, 0.01159, 0.6548, 0.01115, 0.625, 0.01159, 0.6548, 0.00173, 0.655, 0.001303, 0.6252, 0.01115, 0.625, 0.001303, 0.6252, 0.0008486, 0.5954, 0.01069, 0.5953, 0.01399, 0.7443, 0.01298, 0.7145, 0.02109, 0.7142, 0.02217, 0.744, 0.01399, 0.7443, 0.02217, 0.744, 0.02322, 0.7738, 0.01511, 0.7742, 0.01399, 0.7443, 0.01511, 0.7742, 0.005219, 0.7746, 0.004105, 0.7447, 0.01399, 0.7443, 0.004105, 0.7447, 0.003103, 0.7147, 0.01298, 0.7145, 0.02124, 0.8634, 0.01854, 0.8339, 0.02658, 0.8332, 0.02922, 0.8625, 0.02124, 0.8634, 0.02922, 0.8625, 0.03304, 0.8912, 0.02523, 0.8925, 0.02124, 0.8634, 0.02523, 0.8925, 0.01558, 0.8942, 0.01145, 0.8645, 0.02124, 0.8634, 0.01145, 0.8645, 0.008692, 0.8346, 0.01854, 0.8339, 0.01046, 0.5655, 0.01019, 0.5358, 0.01827, 0.5357, 0.01861, 0.5654, 0.01046, 0.5655, 0.01861, 0.5654, 0.01878, 0.5952, 0.01069, 0.5953, 0.01046, 0.5655, 0.01069, 0.5953, 0.0008486, 0.5954, 0.000624, 0.5656, 0.01046, 0.5655, 0.000624, 0.5656, 0.0003539, 0.5358, 0.01019, 0.5358, 0.4035, 0.5787, 0.4136, 0.6052, 0.409, 0.607, 0.399, 0.5804, 0.4291, 0.66, 0.4337, 0.6583, 0.4437, 0.6848, 0.4392, 0.6866, 0.3834, 0.5257, 0.3935, 0.5521, 0.3889, 0.5539, 0.3789, 0.5274, 0.409, 0.607, 0.4136, 0.6052, 0.4236, 0.6318, 0.4191, 0.6335, 0.3597, 0.4766, 0.3638, 0.4751, 0.3734, 0.4994, 0.3689, 0.5012, 0.3889, 0.5539, 0.3935, 0.5521, 0.4035, 0.5787, 0.399, 0.5804, 0.504, 0.844, 0.5139, 0.8701, 0.5095, 0.8718, 0.4995, 0.8457, 0.3689, 0.5012, 0.3734, 0.4994, 0.3834, 0.5257, 0.3789, 0.5274, 0.4839, 0.791, 0.494, 0.8175, 0.4894, 0.8192, 0.4794, 0.7927, 0.5095, 0.8718, 0.5139, 0.8701, 0.523, 0.8948, 0.5189, 0.8963, 0.4638, 0.7379, 0.4739, 0.7644, 0.4693, 0.7662, 0.4592, 0.7396, 0.4894, 0.8192, 0.494, 0.8175, 0.504, 0.844, 0.4995, 0.8457, 0.4392, 0.6866, 0.4437, 0.6848, 0.4538, 0.7113, 0.4492, 0.7131, 0.4693, 0.7662, 0.4739, 0.7644, 0.4839, 0.791, 0.4794, 0.7927, 0.3789, 0.5274, 0.3587, 0.535, 0.3492, 0.5082, 0.3689, 0.5012, 0.4492, 0.7131, 0.4538, 0.7113, 0.4638, 0.7379, 0.4592, 0.7396, 0.399, 0.5804, 0.3788, 0.5881, 0.3692, 0.5613, 0.3889, 0.5539, 0.3689, 0.5012, 0.3492, 0.5082, 0.3402, 0.481, 0.3597, 0.4766, 0.4191, 0.6335, 0.3989, 0.6411, 0.3894, 0.6144, 0.409, 0.607, 0.3889, 0.5539, 0.3692, 0.5613, 0.3587, 0.535, 0.3789, 0.5274, 0.4392, 0.6866, 0.4191, 0.6942, 0.4095, 0.6675, 0.4291, 0.66, 0.409, 0.607, 0.3894, 0.6144, 0.3788, 0.5881, 0.399, 0.5804, 0.4592, 0.7396, 0.4391, 0.7473, 0.4295, 0.7205, 0.4492, 0.7131, 0.4291, 0.66, 0.4095, 0.6675, 0.3989, 0.6411, 0.4191, 0.6335, 0.4794, 0.7927, 0.4592, 0.8003, 0.4496, 0.7736, 0.4693, 0.7662, 0.4492, 0.7131, 0.4295, 0.7205, 0.4191, 0.6942, 0.4392, 0.6866, 0.4995, 0.8457, 0.4794, 0.8534, 0.4698, 0.8267, 0.4894, 0.8192, 0.4693, 0.7662, 0.4496, 0.7736, 0.4391, 0.7473, 0.4592, 0.7396, 0.5189, 0.8963, 0.5015, 0.906, 0.4901, 0.8797, 0.5095, 0.8718, 0.4894, 0.8192, 0.4698, 0.8267, 0.4592, 0.8003, 0.4794, 0.7927, 0.5241, 0.8364, 0.5337, 0.8632, 0.5139, 0.8701, 0.504, 0.844, 0.5095, 0.8718, 0.4901, 0.8797, 0.4794, 0.8534, 0.4995, 0.8457, 0.504, 0.7833, 0.5137, 0.81, 0.494, 0.8175, 0.4839, 0.791, 0.5139, 0.8701, 0.5337, 0.8632, 0.5425, 0.8905, 0.523, 0.8948, 0.4839, 0.7303, 0.4936, 0.757, 0.4739, 0.7644, 0.4638, 0.7379, 0.494, 0.8175, 0.5137, 0.81, 0.5241, 0.8364, 0.504, 0.844, 0.4639, 0.6772, 0.4734, 0.7039, 0.4538, 0.7113, 0.4437, 0.6848, 0.4739, 0.7644, 0.4936, 0.757, 0.504, 0.7833, 0.4839, 0.791, 0.4438, 0.6241, 0.4534, 0.6508, 0.4337, 0.6583, 0.4236, 0.6318, 0.4538, 0.7113, 0.4734, 0.7039, 0.4839, 0.7303, 0.4638, 0.7379, 0.4236, 0.5711, 0.4333, 0.5978, 0.4136, 0.6052, 0.4035, 0.5787, 0.4337, 0.6583, 0.4534, 0.6508, 0.4639, 0.6772, 0.4437, 0.6848, 0.4031, 0.5177, 0.4132, 0.5447, 0.3935, 0.5521, 0.3834, 0.5257, 0.4136, 0.6052, 0.4333, 0.5978, 0.4438, 0.6241, 0.4236, 0.6318, 0.3638, 0.4751, 0.3791, 0.4666, 0.3903, 0.4922, 0.3734, 0.4994, 0.3935, 0.5521, 0.4132, 0.5447, 0.4236, 0.5711, 0.4035, 0.5787, 0.4393, 0.2197, 0.4438, 0.2214, 0.4337, 0.2479, 0.4291, 0.2462, 0.3734, 0.4994, 0.3903, 0.4922, 0.4031, 0.5177, 0.3834, 0.5257, 0.4754, 0.6074, 0.49, 0.6297, 0.4615, 0.6494, 0.446, 0.6249, 0.4975, 0.6946, 0.5231, 0.6713, 0.5415, 0.6904, 0.5179, 0.7152, 0.4513, 0.5599, 0.4627, 0.584, 0.4319, 0.5997, 0.4198, 0.5734, 0.4615, 0.6494, 0.49, 0.6297, 0.5057, 0.6512, 0.4789, 0.6725, 0.4344, 0.5083, 0.4418, 0.5348, 0.4091, 0.5466, 0.4031, 0.5177, 0.4319, 0.5997, 0.4627, 0.584, 0.4754, 0.6074, 0.446, 0.6249, 0.6274, 0.7529, 0.6517, 0.7646, 0.6368, 0.7961, 0.6111, 0.783, 0.4091, 0.5466, 0.4418, 0.5348, 0.4513, 0.5599, 0.4198, 0.5734, 0.5823, 0.7245, 0.6045, 0.7393, 0.5861, 0.7686, 0.5622, 0.7522, 0.6368, 0.7961, 0.6517, 0.7646, 0.6774, 0.7753, 0.663, 0.8078, 0.5179, 0.7152, 0.5415, 0.6904, 0.5615, 0.708, 0.5393, 0.7346, 0.5861, 0.7686, 0.6045, 0.7393, 0.6274, 0.7529, 0.6111, 0.783, 0.4031, 0.5177, 0.3903, 0.4922, 0.3936, 0.489, 0.4045, 0.5065, 0.5393, 0.7346, 0.5615, 0.708, 0.5823, 0.7245, 0.5622, 0.7522, 0.47, 0.5803, 0.4824, 0.6033, 0.4754, 0.6074, 0.4627, 0.584, 0.47, 0.5803, 0.4627, 0.584, 0.4513, 0.5599, 0.4588, 0.5567, 0.47, 0.5803, 0.4588, 0.5567, 0.4735, 0.5506, 0.4838, 0.5733, 0.47, 0.5803, 0.4838, 0.5733, 0.4961, 0.5951, 0.4824, 0.6033, 0.4497, 0.5321, 0.4588, 0.5567, 0.4513, 0.5599, 0.4418, 0.5348, 0.4497, 0.5321, 0.4418, 0.5348, 0.4344, 0.5083, 0.442, 0.5067, 0.4497, 0.5321, 0.442, 0.5067, 0.4577, 0.503, 0.4644, 0.5272, 0.4497, 0.5321, 0.4644, 0.5272, 0.4735, 0.5506, 0.4588, 0.5567, 0.4371, 0.4802, 0.442, 0.5067, 0.4344, 0.5083, 0.4325, 0.4805, 0.4371, 0.4802, 0.4325, 0.4805, 0.4307, 0.4531, 0.4353, 0.4531, 0.4371, 0.4802, 0.4353, 0.4531, 0.4514, 0.4531, 0.4528, 0.4782, 0.4371, 0.4802, 0.4528, 0.4782, 0.4577, 0.503, 0.442, 0.5067, 0.655, 0.757, 0.6804, 0.7672, 0.6774, 0.7753, 0.6517, 0.7646, 0.655, 0.757, 0.6517, 0.7646, 0.6274, 0.7529, 0.6313, 0.7457, 0.655, 0.757, 0.6313, 0.7457, 0.6388, 0.7316, 0.6612, 0.7427, 0.655, 0.757, 0.6612, 0.7427, 0.6848, 0.7514, 0.6804, 0.7672, 0.6088, 0.7323, 0.6313, 0.7457, 0.6274, 0.7529, 0.6045, 0.7393, 0.6088, 0.7323, 0.6045, 0.7393, 0.5823, 0.7245, 0.5871, 0.718, 0.6088, 0.7323, 0.5871, 0.718, 0.5965, 0.7051, 0.617, 0.7193, 0.6088, 0.7323, 0.617, 0.7193, 0.6388, 0.7316, 0.6313, 0.7457, 0.5667, 0.7017, 0.5871, 0.718, 0.5823, 0.7245, 0.5615, 0.708, 0.5667, 0.7017, 0.5615, 0.708, 0.5415, 0.6904, 0.5471, 0.6846, 0.5667, 0.7017, 0.5471, 0.6846, 0.5581, 0.6731, 0.5766, 0.6899, 0.5667, 0.7017, 0.5766, 0.6899, 0.5965, 0.7051, 0.5871, 0.718, 0.5291, 0.6658, 0.5471, 0.6846, 0.5415, 0.6904, 0.5231, 0.6713, 0.5291, 0.6658, 0.5231, 0.6713, 0.5057, 0.6512, 0.512, 0.6461, 0.5291, 0.6658, 0.512, 0.6461, 0.5244, 0.6362, 0.5405, 0.6554, 0.5291, 0.6658, 0.5405, 0.6554, 0.5581, 0.6731, 0.5471, 0.6846, 0.4967, 0.625, 0.512, 0.6461, 0.5057, 0.6512, 0.49, 0.6297, 0.4967, 0.625, 0.49, 0.6297, 0.4754, 0.6074, 0.4824, 0.6033, 0.4967, 0.625, 0.4824, 0.6033, 0.4961, 0.5951, 0.5093, 0.6163, 0.4967, 0.625, 0.5093, 0.6163, 0.5244, 0.6362, 0.512, 0.6461, 0.6901, 0.4058, 0.6997, 0.3825, 0.8131, 0.4431, 0.7758, 0.5661, 0.7525, 0.5564, 0.8131, 0.4431, 0.8736, 0.3298, 0.8946, 0.3438, 0.8131, 0.4431, 0.8005, 0.571, 0.7758, 0.5661, 0.8131, 0.4431, 0.6901, 0.4804, 0.6852, 0.4557, 0.8131, 0.4431, 0.9264, 0.3825, 0.936, 0.4058, 0.8131, 0.4431, 0.6852, 0.4557, 0.6852, 0.4305, 0.8131, 0.4431, 0.9124, 0.3616, 0.9264, 0.3825, 0.8131, 0.4431, 0.0274, 0.5951, 0.01878, 0.5952, 0.01861, 0.5654, 0.02686, 0.5654, 0.982, 0.08313, 0.9938, 0.1118, 0.8425, 0.1575, 0.6852, 0.1728, 0.6852, 0.1419, 0.8425, 0.1575, 0.9938, 0.1118, 0.9998, 0.1422, 0.8425, 0.1575, 0.6912, 0.2032, 0.6852, 0.1728, 0.8425, 0.1575, 0.9998, 0.1422, 0.9998, 0.1731, 0.8425, 0.1575, 0.703, 0.2319, 0.6912, 0.2032, 0.8425, 0.1575, 0.9998, 0.1731, 0.9937, 0.2035, 0.8425, 0.1575, 0.7202, 0.2577, 0.703, 0.2319, 0.8425, 0.1575, 0.03938, 0.8902, 0.03304, 0.8912, 0.02922, 0.8625, 0.03729, 0.8616, 0.02686, 0.5654, 0.01861, 0.5654, 0.01827, 0.5357, 0.02688, 0.5357, 0.03184, 0.7734, 0.02322, 0.7738, 0.02217, 0.744, 0.03045, 0.7437, 0.03729, 0.8616, 0.02922, 0.8625, 0.02658, 0.8332, 0.0351, 0.8326, 0.02831, 0.6545, 0.01969, 0.6547, 0.01931, 0.6249, 0.02757, 0.6248, 0.03045, 0.7437, 0.02217, 0.744, 0.02109, 0.7142, 0.02972, 0.714, 0.05416, 0.9448, 0.04637, 0.9476, 0.03873, 0.9195, 0.0466, 0.9177, 0.02757, 0.6248, 0.01931, 0.6249, 0.01878, 0.5952, 0.0274, 0.5951, 0.01827, 0.5357, 0.01828, 0.506, 0.02653, 0.506, 0.02688, 0.5357, 0.0466, 0.9177, 0.03873, 0.9195, 0.03304, 0.8912, 0.03938, 0.8902, 0.02658, 0.8332, 0.02482, 0.8036, 0.03307, 0.8031, 0.0351, 0.8326, 0.02653, 0.506, 0.01828, 0.506, 0.01812, 0.4763, 0.02672, 0.4763, 0.02109, 0.7142, 0.02044, 0.6844, 0.02871, 0.6842, 0.02972, 0.714, 0.03307, 0.8031, 0.02482, 0.8036, 0.02322, 0.7738, 0.03184, 0.7734, 0.0183, 0.4169, 0.01864, 0.3872, 0.0269, 0.3873, 0.02691, 0.417, 0.02871, 0.6842, 0.02044, 0.6844, 0.01969, 0.6547, 0.02831, 0.6545, 0.7782, 0.6443, 0.7972, 0.6488, 0.802, 0.6591, 0.7802, 0.6549, 0.7782, 0.6443, 0.7802, 0.6549, 0.7514, 0.6489, 0.7527, 0.6392, 0.7782, 0.6443, 0.7527, 0.6392, 0.7531, 0.6353, 0.7764, 0.6398, 0.7782, 0.6443, 0.7764, 0.6398, 0.7908, 0.6435, 0.7972, 0.6488, 0.7764, 0.6101, 0.7516, 0.6178, 0.7493, 0.6084, 0.7772, 0.5993, 0.7764, 0.6101, 0.7772, 0.5993, 0.8, 0.5922, 0.795, 0.6037, 0.7764, 0.6101, 0.795, 0.6037, 0.789, 0.6096, 0.775, 0.6148, 0.7764, 0.6101, 0.775, 0.6148, 0.7524, 0.6216, 0.7516, 0.6178, 0.04593, 0.861, 0.03729, 0.8616, 0.0351, 0.8326, 0.04382, 0.832, 0.04593, 0.861, 0.04382, 0.832, 0.08608, 0.8296, 0.08755, 0.8585, 0.04593, 0.861, 0.08755, 0.8585, 0.05502, 0.8957, 0.04774, 0.8896, 0.04593, 0.861, 0.04774, 0.8896, 0.03938, 0.8902, 0.03729, 0.8616, 0.04202, 0.8026, 0.03307, 0.8031, 0.03184, 0.7734, 0.04064, 0.7731, 0.04202, 0.8026, 0.04064, 0.7731, 0.08345, 0.7713, 0.08467, 0.8005, 0.04202, 0.8026, 0.08467, 0.8005, 0.08608, 0.8296, 0.04382, 0.832, 0.04202, 0.8026, 0.04382, 0.832, 0.0351, 0.8326, 0.03307, 0.8031, 0.03944, 0.7434, 0.03045, 0.7437, 0.02972, 0.714, 0.03854, 0.7137, 0.03944, 0.7434, 0.03854, 0.7137, 0.08148, 0.7125, 0.08237, 0.7419, 0.03944, 0.7434, 0.08237, 0.7419, 0.08345, 0.7713, 0.04064, 0.7731, 0.03944, 0.7434, 0.04064, 0.7731, 0.03184, 0.7734, 0.03045, 0.7437, 0.03771, 0.684, 0.02871, 0.6842, 0.02831, 0.6545, 0.03712, 0.6543, 0.03771, 0.684, 0.03712, 0.6543, 0.08008, 0.6535, 0.08071, 0.683, 0.03771, 0.684, 0.08071, 0.683, 0.08148, 0.7125, 0.03854, 0.7137, 0.03771, 0.684, 0.03854, 0.7137, 0.02972, 0.714, 0.02871, 0.6842, 0.03656, 0.6246, 0.02757, 0.6248, 0.0274, 0.5951, 0.0362, 0.595, 0.03656, 0.6246, 0.0362, 0.595, 0.07915, 0.5944, 0.07956, 0.624, 0.03656, 0.6246, 0.07956, 0.624, 0.08008, 0.6535, 0.03712, 0.6543, 0.03656, 0.6246, 0.03712, 0.6543, 0.02831, 0.6545, 0.02757, 0.6248, 0.03585, 0.5653, 0.02686, 0.5654, 0.02688, 0.5357, 0.03569, 0.5356, 0.03585, 0.5653, 0.03569, 0.5356, 0.07862, 0.5354, 0.07883, 0.5649, 0.03585, 0.5653, 0.07883, 0.5649, 0.07915, 0.5944, 0.0362, 0.595, 0.03585, 0.5653, 0.0362, 0.595, 0.0274, 0.5951, 0.02686, 0.5654, 0.03551, 0.506, 0.02653, 0.506, 0.02672, 0.4763, 0.03553, 0.4763, 0.03551, 0.506, 0.03553, 0.4763, 0.07846, 0.4763, 0.07848, 0.5059, 0.03551, 0.506, 0.07848, 0.5059, 0.07862, 0.5354, 0.03569, 0.5356, 0.03551, 0.506, 0.03569, 0.5356, 0.02688, 0.5357, 0.02653, 0.506, 0.7767, 0.6217, 0.775, 0.6148, 0.789, 0.6096, 0.7947, 0.6126, 0.7774, 0.6327, 0.7962, 0.64, 0.7908, 0.6435, 0.7764, 0.6398, 0.7774, 0.6327, 0.7764, 0.6398, 0.7531, 0.6353, 0.7536, 0.6284, 0.7767, 0.6217, 0.7536, 0.6284, 0.7524, 0.6216, 0.775, 0.6148, 0.8045, 0.6045, 0.795, 0.6037, 0.8, 0.5922, 0.81, 0.5924, 0.8065, 0.6474, 0.8125, 0.6593, 0.802, 0.6591, 0.7972, 0.6488, 0.8065, 0.6474, 0.7972, 0.6488, 0.7908, 0.6435, 0.7962, 0.64, 0.8045, 0.6045, 0.7947, 0.6126, 0.789, 0.6096, 0.795, 0.6037, 0.8059, 0.5714, 0.8, 0.5922, 0.7772, 0.5993, 0.7751, 0.5811, 0.8152, 0.574, 0.81, 0.5924, 0.8, 0.5922, 0.8059, 0.5714, 0.7481, 0.6675, 0.7514, 0.6489, 0.7802, 0.6549, 0.7802, 0.6734, 0.7751, 0.5811, 0.7772, 0.5993, 0.7493, 0.6084, 0.7441, 0.5904, 0.6852, 0.6231, 0.7061, 0.624, 0.7035, 0.6314, 0.6861, 0.6341, 0.7802, 0.6734, 0.7802, 0.6549, 0.802, 0.6591, 0.8044, 0.6775, 0.8421, 0.6903, 0.8156, 0.6903, 0.8183, 0.6634, 0.8448, 0.6634, 0.4261, 0.4531, 0.4307, 0.4531, 0.4325, 0.4805, 0.4278, 0.4794, 0.3936, 0.489, 0.3903, 0.4922, 0.3791, 0.4666, 0.383, 0.4646, 0.4272, 0.4063, 0.4045, 0.3996, 0.4031, 0.3884, 0.4344, 0.3978, 0.4278, 0.4794, 0.4325, 0.4805, 0.4344, 0.5083, 0.4272, 0.4998, 0.7083, 0.7977, 0.7131, 0.7971, 0.7118, 0.8131, 0.7063, 0.8131, 0.7021, 0.815, 0.704, 0.7999, 0.7083, 0.7977, 0.7063, 0.8131, 0.8156, 0.8092, 0.8183, 0.7823, 0.8448, 0.7823, 0.8421, 0.8092, 0.8448, 0.7172, 0.8183, 0.7172, 0.8156, 0.6903, 0.8421, 0.6903, 0.8223, 0.7378, 0.8488, 0.7378, 0.8488, 0.7617, 0.8223, 0.7617, 0.8448, 0.7823, 0.8183, 0.7823, 0.8223, 0.7617, 0.8488, 0.7617, 0.7338, 0.6927, 0.7328, 0.699, 0.727, 0.7068, 0.7285, 0.6858, 0.7597, 0.7339, 0.7445, 0.7625, 0.7395, 0.7605, 0.7428, 0.7339, 0.727, 0.761, 0.7328, 0.7688, 0.7338, 0.7751, 0.7285, 0.7819, 0.7567, 0.7818, 0.7449, 0.7749, 0.7463, 0.7686, 0.7599, 0.761, 0.7428, 0.7339, 0.7395, 0.7605, 0.7345, 0.7626, 0.7275, 0.7339, 0.7433, 0.778, 0.7513, 0.7892, 0.7285, 0.7819, 0.7338, 0.7751, 0.7599, 0.761, 0.7463, 0.7686, 0.7445, 0.7625, 0.7597, 0.7339, 0.708, 0.7006, 0.7037, 0.6984, 0.7014, 0.6819, 0.7058, 0.6839, 0.6994, 0.785, 0.703, 0.7853, 0.6999, 0.8018, 0.6956, 0.8016, 0.6994, 0.785, 0.6956, 0.8016, 0.6917, 0.8, 0.6963, 0.7837, 0.6999, 0.7754, 0.7038, 0.7755, 0.703, 0.7853, 0.6994, 0.785, 0.7142, 0.7241, 0.7134, 0.7148, 0.7169, 0.7144, 0.717, 0.7238, 0.6864, 0.816, 0.6917, 0.8, 0.6956, 0.8016, 0.692, 0.8173, 0.7118, 0.8131, 0.7131, 0.7971, 0.7175, 0.7979, 0.7178, 0.8149, 0.7245, 0.8011, 0.7265, 0.8184, 0.7178, 0.8149, 0.7175, 0.7979, 0.692, 0.8173, 0.6956, 0.8016, 0.6999, 0.8018, 0.6978, 0.817, 0.7079, 0.7748, 0.7114, 0.7738, 0.7104, 0.7822, 0.7068, 0.7839, 0.7079, 0.7748, 0.7079, 0.7631, 0.7112, 0.7628, 0.7114, 0.7738, 0.7245, 0.8011, 0.7175, 0.7979, 0.7172, 0.7819, 0.723, 0.7842, 0.7068, 0.7839, 0.7104, 0.7822, 0.7083, 0.7977, 0.704, 0.7999, 0.7068, 0.7839, 0.704, 0.7999, 0.6999, 0.8018, 0.703, 0.7853, 0.6999, 0.7754, 0.6994, 0.785, 0.6963, 0.7837, 0.6968, 0.7748, 0.7079, 0.7748, 0.7068, 0.7839, 0.703, 0.7853, 0.7038, 0.7755, 0.7139, 0.7816, 0.7172, 0.7819, 0.7175, 0.7979, 0.7131, 0.7971, 0.7139, 0.7816, 0.7131, 0.7971, 0.7083, 0.7977, 0.7104, 0.7822, 0.723, 0.7842, 0.7172, 0.7819, 0.7173, 0.7738, 0.7226, 0.7751, 0.7146, 0.7736, 0.7139, 0.7816, 0.7104, 0.7822, 0.7114, 0.7738, 0.7079, 0.7748, 0.7038, 0.7755, 0.7046, 0.7634, 0.7079, 0.7631, 0.7015, 0.7636, 0.6999, 0.7754, 0.6968, 0.7748, 0.6984, 0.7635, 0.7079, 0.7631, 0.7046, 0.7634, 0.7047, 0.749, 0.7081, 0.7489, 0.7079, 0.7631, 0.7081, 0.7489, 0.7115, 0.7489, 0.7112, 0.7628, 0.7173, 0.7738, 0.7172, 0.7631, 0.7233, 0.7638, 0.7226, 0.7751, 0.7142, 0.7628, 0.7146, 0.7736, 0.7114, 0.7738, 0.7112, 0.7628, 0.7015, 0.7636, 0.7046, 0.7634, 0.7038, 0.7755, 0.6999, 0.7754, 0.714, 0.7354, 0.7142, 0.7241, 0.717, 0.7238, 0.717, 0.7351, 0.7142, 0.7628, 0.7112, 0.7628, 0.7115, 0.7489, 0.7146, 0.7489, 0.7142, 0.7628, 0.7146, 0.7489, 0.7176, 0.7489, 0.7172, 0.7631, 0.7015, 0.7636, 0.6984, 0.7635, 0.6984, 0.749, 0.7015, 0.749, 0.7015, 0.7636, 0.7015, 0.749, 0.7047, 0.749, 0.7046, 0.7634, 0.724, 0.7488, 0.7233, 0.7638, 0.7172, 0.7631, 0.7176, 0.7489, 0.5179, 0.191, 0.5415, 0.2157, 0.5231, 0.2349, 0.4975, 0.2116, 0.3313, 0.3611, 0.331, 0.3899, 0.07886, 0.3878, 0.07918, 0.3582, 0.0785, 0.4468, 0.3307, 0.4475, 0.3307, 0.4763, 0.07846, 0.4763, 0.3321, 0.3035, 0.3316, 0.3323, 0.07959, 0.3287, 0.08012, 0.2992, 0.07886, 0.3878, 0.331, 0.3899, 0.3308, 0.4187, 0.07864, 0.4173, 0.3332, 0.2459, 0.3326, 0.2747, 0.08075, 0.2697, 0.08153, 0.2402, 0.07959, 0.3287, 0.3316, 0.3323, 0.3313, 0.3611, 0.07918, 0.3582, 0.3345, 0.1883, 0.3338, 0.2171, 0.08242, 0.2108, 0.08351, 0.1815, 0.08075, 0.2697, 0.3326, 0.2747, 0.3321, 0.3035, 0.08012, 0.2992, 0.3361, 0.1308, 0.3353, 0.1596, 0.08472, 0.1522, 0.08613, 0.1231, 0.08242, 0.2108, 0.3338, 0.2171, 0.3332, 0.2459, 0.08153, 0.2402, 0.3379, 0.0734, 0.337, 0.1021, 0.08761, 0.09423, 0.05509, 0.05706, 0.08472, 0.1522, 0.3353, 0.1596, 0.3345, 0.1883, 0.08351, 0.1815, 0.3398, 0.01607, 0.3389, 0.04473, 0.058, 0.03532, 0.05896, 0.006652, 0.08761, 0.09423, 0.337, 0.1021, 0.3361, 0.1308, 0.08613, 0.1231, 0.5057, 0.6512, 0.5231, 0.6713, 0.4975, 0.6946, 0.4789, 0.6725, 0.058, 0.03532, 0.3389, 0.04473, 0.3379, 0.0734, 0.05509, 0.05706, 0.01234, 0.2681, 0.0205, 0.2683, 0.01974, 0.298, 0.01165, 0.2979, 0.01234, 0.2681, 0.01165, 0.2979, 0.00179, 0.2977, 0.002474, 0.2678, 0.01234, 0.2681, 0.002474, 0.2678, 0.003172, 0.238, 0.01305, 0.2382, 0.01234, 0.2681, 0.01305, 0.2382, 0.02115, 0.2385, 0.0205, 0.2683, 0.01674, 0.1487, 0.0249, 0.1491, 0.02329, 0.1789, 0.01518, 0.1785, 0.01674, 0.1487, 0.01518, 0.1785, 0.005293, 0.1781, 0.006847, 0.1481, 0.01674, 0.1487, 0.006847, 0.1481, 0.008772, 0.1181, 0.01862, 0.1189, 0.01674, 0.1487, 0.01862, 0.1189, 0.02666, 0.1195, 0.0249, 0.1491, 0.01015, 0.4466, 0.01829, 0.4466, 0.01812, 0.4763, 0.01004, 0.4763, 0.01015, 0.4466, 0.01004, 0.4763, 0.0002041, 0.4763, 0.0003202, 0.4466, 0.01015, 0.4466, 0.0003202, 0.4466, 0.0003822, 0.4168, 0.01022, 0.4169, 0.01015, 0.4466, 0.01022, 0.4169, 0.0183, 0.4169, 0.01829, 0.4466, 0.03109, 0.03144, 0.03881, 0.03325, 0.03312, 0.06152, 0.02532, 0.06021, 0.03109, 0.03144, 0.02532, 0.06021, 0.01566, 0.05857, 0.02152, 0.02919, 0.03109, 0.03144, 0.02152, 0.02919, 0.02929, 0.0002041, 0.03877, 0.002911, 0.03109, 0.03144, 0.03877, 0.002911, 0.04645, 0.005192, 0.03881, 0.03325, 0.0112, 0.3276, 0.01936, 0.3278, 0.01882, 0.3575, 0.01074, 0.3574, 0.0112, 0.3276, 0.01074, 0.3574, 0.0008961, 0.3573, 0.001358, 0.3275, 0.0112, 0.3276, 0.001358, 0.3275, 0.00179, 0.2977, 0.01165, 0.2979, 0.0112, 0.3276, 0.01165, 0.2979, 0.01974, 0.298, 0.01936, 0.3278, 0.01406, 0.2084, 0.02224, 0.2087, 0.02115, 0.2385, 0.01305, 0.2382, 0.01406, 0.2084, 0.01305, 0.2382, 0.003172, 0.238, 0.004177, 0.208, 0.01406, 0.2084, 0.004177, 0.208, 0.005293, 0.1781, 0.01518, 0.1785, 0.01406, 0.2084, 0.01518, 0.1785, 0.02329, 0.1789, 0.02224, 0.2087, 0.02132, 0.08936, 0.0293, 0.09025, 0.02666, 0.1195, 0.01862, 0.1189, 0.02132, 0.08936, 0.01862, 0.1189, 0.008772, 0.1181, 0.01153, 0.08824, 0.02132, 0.08936, 0.01153, 0.08824, 0.01566, 0.05857, 0.02532, 0.06021, 0.02132, 0.08936, 0.02532, 0.06021, 0.03312, 0.06152, 0.0293, 0.09025, 0.0105, 0.3871, 0.01864, 0.3872, 0.0183, 0.4169, 0.01022, 0.4169, 0.0105, 0.3871, 0.01022, 0.4169, 0.0003822, 0.4168, 0.0006631, 0.3871, 0.0105, 0.3871, 0.0006631, 0.3871, 0.0008961, 0.3573, 0.01074, 0.3574, 0.0105, 0.3871, 0.01074, 0.3574, 0.01882, 0.3575, 0.01864, 0.3872, 0.4236, 0.2744, 0.4191, 0.2727, 0.4291, 0.2462, 0.4337, 0.2479, 0.4236, 0.2744, 0.4136, 0.301, 0.409, 0.2992, 0.4191, 0.2727, 0.4035, 0.3274, 0.399, 0.3257, 0.409, 0.2992, 0.4136, 0.301, 0.4035, 0.3274, 0.3935, 0.354, 0.3889, 0.3523, 0.399, 0.3257, 0.3834, 0.3805, 0.3789, 0.3788, 0.3889, 0.3523, 0.3935, 0.354, 0.3834, 0.3805, 0.3734, 0.4067, 0.3689, 0.405, 0.3789, 0.3788, 0.3597, 0.4295, 0.3689, 0.405, 0.3734, 0.4067, 0.3638, 0.4311, 0.5231, 0.01144, 0.514, 0.03606, 0.5095, 0.03436, 0.5189, 0.009894, 0.504, 0.06224, 0.4995, 0.06054, 0.5095, 0.03436, 0.514, 0.03606, 0.504, 0.06224, 0.4941, 0.08875, 0.4895, 0.087, 0.4995, 0.06054, 0.4839, 0.1152, 0.4794, 0.1135, 0.4895, 0.087, 0.4941, 0.08875, 0.4839, 0.1152, 0.474, 0.1418, 0.4694, 0.14, 0.4794, 0.1135, 0.4638, 0.1683, 0.4593, 0.1666, 0.4694, 0.14, 0.474, 0.1418, 0.4638, 0.1683, 0.4538, 0.1949, 0.4492, 0.1931, 0.4593, 0.1666, 0.4393, 0.2197, 0.4492, 0.1931, 0.4538, 0.1949, 0.4438, 0.2214, 0.3402, 0.4252, 0.3492, 0.398, 0.3689, 0.405, 0.3597, 0.4295, 0.3789, 0.3788, 0.3689, 0.405, 0.3492, 0.398, 0.3587, 0.3712, 0.3789, 0.3788, 0.3587, 0.3712, 0.3693, 0.3448, 0.3889, 0.3523, 0.399, 0.3257, 0.3889, 0.3523, 0.3693, 0.3448, 0.3788, 0.3181, 0.399, 0.3257, 0.3788, 0.3181, 0.3894, 0.2918, 0.409, 0.2992, 0.4191, 0.2727, 0.409, 0.2992, 0.3894, 0.2918, 0.399, 0.265, 0.4191, 0.2727, 0.399, 0.265, 0.4095, 0.2387, 0.4291, 0.2462, 0.4393, 0.2197, 0.4291, 0.2462, 0.4095, 0.2387, 0.4191, 0.212, 0.4393, 0.2197, 0.4191, 0.212, 0.4296, 0.1857, 0.4492, 0.1931, 0.4593, 0.1666, 0.4492, 0.1931, 0.4296, 0.1857, 0.4392, 0.1589, 0.4593, 0.1666, 0.4392, 0.1589, 0.4497, 0.1326, 0.4694, 0.14, 0.4794, 0.1135, 0.4694, 0.14, 0.4497, 0.1326, 0.4593, 0.1059, 0.4794, 0.1135, 0.4593, 0.1059, 0.4698, 0.07954, 0.4895, 0.087, 0.4995, 0.06054, 0.4895, 0.087, 0.4698, 0.07954, 0.4794, 0.05283, 0.4995, 0.06054, 0.4794, 0.05283, 0.4902, 0.02647, 0.5095, 0.03436, 0.5189, 0.009894, 0.5095, 0.03436, 0.4902, 0.02647, 0.5015, 0.0002041, 0.5231, 0.01144, 0.5426, 0.0157, 0.5337, 0.04298, 0.514, 0.03606, 0.5242, 0.0698, 0.504, 0.06224, 0.514, 0.03606, 0.5337, 0.04298, 0.5242, 0.0698, 0.5137, 0.09619, 0.4941, 0.08875, 0.504, 0.06224, 0.5041, 0.1229, 0.4839, 0.1152, 0.4941, 0.08875, 0.5137, 0.09619, 0.5041, 0.1229, 0.4936, 0.1492, 0.474, 0.1418, 0.4839, 0.1152, 0.484, 0.1759, 0.4638, 0.1683, 0.474, 0.1418, 0.4936, 0.1492, 0.484, 0.1759, 0.4735, 0.2023, 0.4538, 0.1949, 0.4638, 0.1683, 0.4639, 0.229, 0.4438, 0.2214, 0.4538, 0.1949, 0.4735, 0.2023, 0.4639, 0.229, 0.4534, 0.2554, 0.4337, 0.2479, 0.4438, 0.2214, 0.4438, 0.282, 0.4236, 0.2744, 0.4337, 0.2479, 0.4534, 0.2554, 0.4438, 0.282, 0.4333, 0.3084, 0.4136, 0.301, 0.4236, 0.2744, 0.4236, 0.3351, 0.4035, 0.3274, 0.4136, 0.301, 0.4333, 0.3084, 0.4236, 0.3351, 0.4132, 0.3614, 0.3935, 0.354, 0.4035, 0.3274, 0.4031, 0.3884, 0.3834, 0.3805, 0.3935, 0.354, 0.4132, 0.3614, 0.4031, 0.3884, 0.3903, 0.414, 0.3734, 0.4067, 0.3834, 0.3805, 0.3638, 0.4311, 0.3734, 0.4067, 0.3903, 0.414, 0.3791, 0.4396, 0.5057, 0.255, 0.4789, 0.2337, 0.4975, 0.2116, 0.5231, 0.2349, 0.5057, 0.255, 0.49, 0.2765, 0.4615, 0.2568, 0.4789, 0.2337, 0.4754, 0.2987, 0.446, 0.2812, 0.4615, 0.2568, 0.49, 0.2765, 0.4754, 0.2987, 0.4627, 0.3221, 0.4319, 0.3065, 0.446, 0.2812, 0.4513, 0.3462, 0.4198, 0.3327, 0.4319, 0.3065, 0.4627, 0.3221, 0.4513, 0.3462, 0.4418, 0.3714, 0.4091, 0.3595, 0.4198, 0.3327, 0.4344, 0.3978, 0.4031, 0.3884, 0.4091, 0.3595, 0.4418, 0.3714, 0.6774, 0.1309, 0.6517, 0.1415, 0.6368, 0.1101, 0.663, 0.0984, 0.6274, 0.1533, 0.6111, 0.1232, 0.6368, 0.1101, 0.6517, 0.1415, 0.6274, 0.1533, 0.6045, 0.1669, 0.5861, 0.1376, 0.6111, 0.1232, 0.5823, 0.1816, 0.5622, 0.154, 0.5861, 0.1376, 0.6045, 0.1669, 0.5823, 0.1816, 0.5615, 0.1981, 0.5393, 0.1716, 0.5622, 0.154, 0.5179, 0.191, 0.5393, 0.1716, 0.5615, 0.1981, 0.5415, 0.2157, 0.3791, 0.4396, 0.3903, 0.414, 0.3936, 0.4171, 0.383, 0.4416, 0.47, 0.3259, 0.4627, 0.3221, 0.4754, 0.2987, 0.4824, 0.3029, 0.47, 0.3259, 0.4824, 0.3029, 0.4961, 0.311, 0.4838, 0.3328, 0.47, 0.3259, 0.4838, 0.3328, 0.4735, 0.3556, 0.4588, 0.3494, 0.47, 0.3259, 0.4588, 0.3494, 0.4513, 0.3462, 0.4627, 0.3221, 0.4497, 0.374, 0.4418, 0.3714, 0.4513, 0.3462, 0.4588, 0.3494, 0.4497, 0.374, 0.4588, 0.3494, 0.4735, 0.3556, 0.4644, 0.3789, 0.4497, 0.374, 0.4644, 0.3789, 0.4577, 0.4032, 0.442, 0.3994, 0.4497, 0.374, 0.442, 0.3994, 0.4344, 0.3978, 0.4418, 0.3714, 0.4371, 0.426, 0.4325, 0.4256, 0.4344, 0.3978, 0.442, 0.3994, 0.4371, 0.426, 0.442, 0.3994, 0.4577, 0.4032, 0.4528, 0.4279, 0.4371, 0.426, 0.4528, 0.4279, 0.4514, 0.4531, 0.4353, 0.4531, 0.4371, 0.426, 0.4353, 0.4531, 0.4307, 0.4531, 0.4325, 0.4256, 0.655, 0.1492, 0.6517, 0.1415, 0.6774, 0.1309, 0.6804, 0.139, 0.655, 0.1492, 0.6804, 0.139, 0.6848, 0.1548, 0.6612, 0.1635, 0.655, 0.1492, 0.6612, 0.1635, 0.6388, 0.1746, 0.6313, 0.1605, 0.655, 0.1492, 0.6313, 0.1605, 0.6274, 0.1533, 0.6517, 0.1415, 0.6088, 0.1738, 0.6045, 0.1669, 0.6274, 0.1533, 0.6313, 0.1605, 0.6088, 0.1738, 0.6313, 0.1605, 0.6388, 0.1746, 0.617, 0.1869, 0.6088, 0.1738, 0.617, 0.1869, 0.5965, 0.2011, 0.5871, 0.1882, 0.6088, 0.1738, 0.5871, 0.1882, 0.5823, 0.1816, 0.6045, 0.1669, 0.5667, 0.2044, 0.5615, 0.1981, 0.5823, 0.1816, 0.5871, 0.1882, 0.5667, 0.2044, 0.5871, 0.1882, 0.5965, 0.2011, 0.5766, 0.2162, 0.5667, 0.2044, 0.5766, 0.2162, 0.5581, 0.2331, 0.5471, 0.2216, 0.5667, 0.2044, 0.5471, 0.2216, 0.5415, 0.2157, 0.5615, 0.1981, 0.5291, 0.2404, 0.5231, 0.2349, 0.5415, 0.2157, 0.5471, 0.2216, 0.5291, 0.2404, 0.5471, 0.2216, 0.5581, 0.2331, 0.5405, 0.2508, 0.5291, 0.2404, 0.5405, 0.2508, 0.5245, 0.27, 0.512, 0.2601, 0.5291, 0.2404, 0.512, 0.2601, 0.5057, 0.255, 0.5231, 0.2349, 0.4967, 0.2811, 0.49, 0.2765, 0.5057, 0.255, 0.512, 0.2601, 0.4967, 0.2811, 0.512, 0.2601, 0.5245, 0.27, 0.5093, 0.2899, 0.4967, 0.2811, 0.5093, 0.2899, 0.4961, 0.311, 0.4824, 0.3029, 0.4967, 0.2811, 0.4824, 0.3029, 0.4754, 0.2987, 0.49, 0.2765, 0.7137, 0.5246, 0.6997, 0.5037, 0.8131, 0.4431, 0.9409, 0.4305, 0.9409, 0.4557, 0.8131, 0.4431, 0.6997, 0.5037, 0.6901, 0.4804, 0.8131, 0.4431, 0.936, 0.4058, 0.9409, 0.4305, 0.8131, 0.4431, 0.7525, 0.5564, 0.7316, 0.5424, 0.8131, 0.4431, 0.936, 0.4804, 0.9264, 0.5037, 0.8131, 0.4431, 0.7316, 0.5424, 0.7137, 0.5246, 0.8131, 0.4431, 0.9409, 0.4557, 0.936, 0.4804, 0.8131, 0.4431, 0.7758, 0.3201, 0.8005, 0.3152, 0.8131, 0.4431, 0.9124, 0.5246, 0.8946, 0.5424, 0.8131, 0.4431, 0.8005, 0.3152, 0.8257, 0.3152, 0.8131, 0.4431, 0.8257, 0.3152, 0.8504, 0.3201, 0.8131, 0.4431, 0.9264, 0.5037, 0.9124, 0.5246, 0.8131, 0.4431, 0.7316, 0.3438, 0.7525, 0.3298, 0.8131, 0.4431, 0.8504, 0.3201, 0.8736, 0.3298, 0.8131, 0.4431, 0.8736, 0.5564, 0.8504, 0.5661, 0.8131, 0.4431, 0.7525, 0.3298, 0.7758, 0.3201, 0.8131, 0.4431, 0.8946, 0.5424, 0.8736, 0.5564, 0.8131, 0.4431, 0.6997, 0.3825, 0.7137, 0.3616, 0.8131, 0.4431, 0.7137, 0.3616, 0.7316, 0.3438, 0.8131, 0.4431, 0.8257, 0.571, 0.8005, 0.571, 0.8131, 0.4431, 0.6852, 0.4305, 0.6901, 0.4058, 0.8131, 0.4431, 0.8504, 0.5661, 0.8257, 0.571, 0.8131, 0.4431, 0.8946, 0.3438, 0.9124, 0.3616, 0.8131, 0.4431, 0.9937, 0.2035, 0.9818, 0.2322, 0.8425, 0.1575, 0.7421, 0.2796, 0.7202, 0.2577, 0.8425, 0.1575, 0.7423, 0.03521, 0.7681, 0.01805, 0.8425, 0.1575, 0.9818, 0.2322, 0.9646, 0.2579, 0.8425, 0.1575, 0.7678, 0.2968, 0.7421, 0.2796, 0.8425, 0.1575, 0.7681, 0.01805, 0.7968, 0.006191, 0.8425, 0.1575, 0.9646, 0.2579, 0.9427, 0.2798, 0.8425, 0.1575, 0.7965, 0.3087, 0.7678, 0.2968, 0.8425, 0.1575, 0.7968, 0.006191, 0.8272, 0.0002041, 0.8425, 0.1575, 0.8269, 0.3148, 0.7965, 0.3087, 0.8425, 0.1575, 0.8272, 0.0002041, 0.8581, 0.0002041, 0.8425, 0.1575, 0.8578, 0.3148, 0.8269, 0.3148, 0.8425, 0.1575, 0.8581, 0.0002041, 0.8885, 0.006307, 0.8425, 0.1575, 0.8882, 0.3088, 0.8578, 0.3148, 0.8425, 0.1575, 0.8885, 0.006307, 0.9171, 0.01816, 0.8425, 0.1575, 0.7204, 0.05712, 0.7423, 0.03521, 0.8425, 0.1575, 0.9169, 0.297, 0.8882, 0.3088, 0.8425, 0.1575, 0.9171, 0.01816, 0.9429, 0.03543, 0.8425, 0.1575, 0.7032, 0.08285, 0.7204, 0.05712, 0.8425, 0.1575, 0.9427, 0.2798, 0.9169, 0.297, 0.8425, 0.1575, 0.9429, 0.03543, 0.9648, 0.05734, 0.8425, 0.1575, 0.6913, 0.1115, 0.7032, 0.08285, 0.8425, 0.1575, 0.9648, 0.05734, 0.982, 0.08313, 0.8425, 0.1575, 0.6852, 0.1419, 0.6913, 0.1115, 0.8425, 0.1575, 0.02744, 0.3576, 0.0269, 0.3873, 0.01864, 0.3872, 0.01882, 0.3575, 0.02666, 0.1195, 0.0293, 0.09025, 0.03737, 0.09117, 0.03517, 0.1201, 0.03946, 0.06258, 0.03737, 0.09117, 0.0293, 0.09025, 0.03312, 0.06152, 0.02115, 0.2385, 0.02224, 0.2087, 0.03051, 0.209, 0.02978, 0.2387, 0.03191, 0.1793, 0.03051, 0.209, 0.02224, 0.2087, 0.02329, 0.1789, 0.02744, 0.3576, 0.01882, 0.3575, 0.01936, 0.3278, 0.02762, 0.3279, 0.02836, 0.2982, 0.02762, 0.3279, 0.01936, 0.3278, 0.01974, 0.298, 0.03946, 0.06258, 0.03312, 0.06152, 0.03881, 0.03325, 0.04668, 0.03508, 0.05424, 0.007969, 0.04668, 0.03508, 0.03881, 0.03325, 0.04645, 0.005192, 0.01812, 0.4763, 0.01829, 0.4466, 0.02654, 0.4467, 0.02672, 0.4763, 0.0183, 0.4169, 0.02691, 0.417, 0.02654, 0.4467, 0.01829, 0.4466, 0.03191, 0.1793, 0.02329, 0.1789, 0.0249, 0.1491, 0.03314, 0.1496, 0.02666, 0.1195, 0.03517, 0.1201, 0.03314, 0.1496, 0.0249, 0.1491, 0.02836, 0.2982, 0.01974, 0.298, 0.0205, 0.2683, 0.02877, 0.2685, 0.02115, 0.2385, 0.02978, 0.2387, 0.02877, 0.2685, 0.0205, 0.2683, 0.802, 0.6591, 0.8125, 0.6593, 0.8152, 0.6782, 0.8044, 0.6775, 0.7294, 0.638, 0.7242, 0.6456, 0.7079, 0.6381, 0.7156, 0.6348, 0.7294, 0.638, 0.7156, 0.6348, 0.721, 0.6336, 0.7319, 0.6349, 0.7294, 0.638, 0.7319, 0.6349, 0.7531, 0.6353, 0.7527, 0.6392, 0.7294, 0.638, 0.7527, 0.6392, 0.7514, 0.6489, 0.7242, 0.6456, 0.7285, 0.6214, 0.7226, 0.6144, 0.7493, 0.6084, 0.7516, 0.6178, 0.7285, 0.6214, 0.7516, 0.6178, 0.7524, 0.6216, 0.7314, 0.6242, 0.7285, 0.6214, 0.7314, 0.6242, 0.7207, 0.6267, 0.715, 0.626, 0.7285, 0.6214, 0.715, 0.626, 0.7061, 0.624, 0.7226, 0.6144, 0.046, 0.09177, 0.04389, 0.1207, 0.03517, 0.1201, 0.03737, 0.09117, 0.046, 0.09177, 0.03737, 0.09117, 0.03946, 0.06258, 0.04781, 0.06317, 0.046, 0.09177, 0.04781, 0.06317, 0.05509, 0.05706, 0.08761, 0.09423, 0.046, 0.09177, 0.08761, 0.09423, 0.08613, 0.1231, 0.04389, 0.1207, 0.04209, 0.1501, 0.04071, 0.1797, 0.03191, 0.1793, 0.03314, 0.1496, 0.04209, 0.1501, 0.03314, 0.1496, 0.03517, 0.1201, 0.04389, 0.1207, 0.04209, 0.1501, 0.04389, 0.1207, 0.08613, 0.1231, 0.08472, 0.1522, 0.04209, 0.1501, 0.08472, 0.1522, 0.08351, 0.1815, 0.04071, 0.1797, 0.03951, 0.2093, 0.0386, 0.239, 0.02978, 0.2387, 0.03051, 0.209, 0.03951, 0.2093, 0.03051, 0.209, 0.03191, 0.1793, 0.04071, 0.1797, 0.03951, 0.2093, 0.04071, 0.1797, 0.08351, 0.1815, 0.08242, 0.2108, 0.03951, 0.2093, 0.08242, 0.2108, 0.08153, 0.2402, 0.0386, 0.239, 0.03777, 0.2687, 0.03717, 0.2984, 0.02836, 0.2982, 0.02877, 0.2685, 0.03777, 0.2687, 0.02877, 0.2685, 0.02978, 0.2387, 0.0386, 0.239, 0.03777, 0.2687, 0.0386, 0.239, 0.08153, 0.2402, 0.08075, 0.2697, 0.03777, 0.2687, 0.08075, 0.2697, 0.08012, 0.2992, 0.03717, 0.2984, 0.0366, 0.328, 0.03624, 0.3577, 0.02744, 0.3576, 0.02762, 0.3279, 0.0366, 0.328, 0.02762, 0.3279, 0.02836, 0.2982, 0.03717, 0.2984, 0.0366, 0.328, 0.03717, 0.2984, 0.08012, 0.2992, 0.07959, 0.3287, 0.0366, 0.328, 0.07959, 0.3287, 0.07918, 0.3582, 0.03624, 0.3577, 0.03588, 0.3874, 0.03571, 0.417, 0.02691, 0.417, 0.0269, 0.3873, 0.03588, 0.3874, 0.0269, 0.3873, 0.02744, 0.3576, 0.03624, 0.3577, 0.03588, 0.3874, 0.03624, 0.3577, 0.07918, 0.3582, 0.07886, 0.3878, 0.03588, 0.3874, 0.07886, 0.3878, 0.07864, 0.4173, 0.03571, 0.417, 0.03552, 0.4467, 0.03553, 0.4763, 0.02672, 0.4763, 0.02654, 0.4467, 0.03552, 0.4467, 0.02654, 0.4467, 0.02691, 0.417, 0.03571, 0.417, 0.03552, 0.4467, 0.03571, 0.417, 0.07864, 0.4173, 0.0785, 0.4468, 0.03552, 0.4467, 0.0785, 0.4468, 0.07846, 0.4763, 0.03553, 0.4763, 0.7327, 0.6295, 0.7188, 0.6302, 0.7207, 0.6267, 0.7314, 0.6242, 0.7327, 0.6295, 0.7314, 0.6242, 0.7524, 0.6216, 0.7536, 0.6284, 0.7327, 0.6295, 0.7536, 0.6284, 0.7531, 0.6353, 0.7319, 0.6349, 0.7327, 0.6295, 0.7319, 0.6349, 0.721, 0.6336, 0.7188, 0.6302, 0.7117, 0.6307, 0.7035, 0.6314, 0.7061, 0.624, 0.715, 0.626, 0.7117, 0.6307, 0.715, 0.626, 0.7207, 0.6267, 0.7188, 0.6302, 0.7117, 0.6307, 0.7188, 0.6302, 0.721, 0.6336, 0.7156, 0.6348, 0.7117, 0.6307, 0.7156, 0.6348, 0.7079, 0.6381, 0.7035, 0.6314, 0.7079, 0.6381, 0.6915, 0.6456, 0.6861, 0.6341, 0.7035, 0.6314, 0.7493, 0.6084, 0.7226, 0.6144, 0.7118, 0.5998, 0.7441, 0.5904, 0.6852, 0.6231, 0.7118, 0.5998, 0.7226, 0.6144, 0.7061, 0.624, 0.7079, 0.6381, 0.7242, 0.6456, 0.7146, 0.6613, 0.6915, 0.6456, 0.7481, 0.6675, 0.7146, 0.6613, 0.7242, 0.6456, 0.7514, 0.6489, 0.4031, 0.3884, 0.4045, 0.3996, 0.3936, 0.4171, 0.3903, 0.414, 0.4272, 0.4063, 0.4344, 0.3978, 0.4325, 0.4256, 0.4278, 0.4267, 0.4261, 0.4531, 0.4278, 0.4267, 0.4325, 0.4256, 0.4307, 0.4531, 0.6969, 0.68, 0.7014, 0.6819, 0.7037, 0.6984, 0.6995, 0.6966, 0.7171, 0.7006, 0.7127, 0.7013, 0.7114, 0.684, 0.7175, 0.6821, 0.8488, 0.6428, 0.8448, 0.6634, 0.8183, 0.6634, 0.8223, 0.6428, 0.8223, 0.6189, 0.8183, 0.5983, 0.8448, 0.5983, 0.8488, 0.6189, 0.8156, 0.5714, 0.8421, 0.5714, 0.8448, 0.5983, 0.8183, 0.5983, 0.8223, 0.6189, 0.8488, 0.6189, 0.8488, 0.6428, 0.8223, 0.6428, 0.7275, 0.7339, 0.727, 0.7068, 0.7328, 0.699, 0.7345, 0.7052, 0.7275, 0.7339, 0.7345, 0.7052, 0.7395, 0.7073, 0.7428, 0.7339, 0.7597, 0.7339, 0.7428, 0.7339, 0.7395, 0.7073, 0.7445, 0.7053, 0.7597, 0.7339, 0.7445, 0.7053, 0.7463, 0.6991, 0.7599, 0.7068, 0.7567, 0.686, 0.7599, 0.7068, 0.7463, 0.6991, 0.7449, 0.6929, 0.7338, 0.6927, 0.7285, 0.6858, 0.7513, 0.6786, 0.7433, 0.6897, 0.7146, 0.7736, 0.7173, 0.7738, 0.7172, 0.7819, 0.7139, 0.7816, 0.6985, 0.7115, 0.6952, 0.697, 0.6995, 0.6966, 0.7024, 0.7112, 0.7142, 0.7628, 0.7172, 0.7631, 0.7173, 0.7738, 0.7146, 0.7736, 0.6995, 0.7226, 0.6985, 0.7115, 0.7024, 0.7112, 0.7033, 0.7223, 0.6985, 0.7115, 0.6954, 0.7128, 0.6915, 0.6986, 0.6952, 0.697, 0.708, 0.7006, 0.7058, 0.6839, 0.7114, 0.684, 0.7127, 0.7013, 0.6969, 0.68, 0.6995, 0.6966, 0.6952, 0.697, 0.691, 0.6798, 0.6852, 0.6813, 0.691, 0.6798, 0.6952, 0.697, 0.6915, 0.6986, 0.7171, 0.7006, 0.7175, 0.6821, 0.7265, 0.6786, 0.7241, 0.6975, 0.7074, 0.723, 0.711, 0.7239, 0.711, 0.7354, 0.7077, 0.7352, 0.7074, 0.723, 0.7062, 0.7126, 0.7098, 0.7143, 0.711, 0.7239, 0.724, 0.7488, 0.7176, 0.7489, 0.717, 0.7351, 0.7232, 0.7343, 0.7227, 0.712, 0.7169, 0.7144, 0.7171, 0.7006, 0.7241, 0.6975, 0.7062, 0.7126, 0.7037, 0.6984, 0.708, 0.7006, 0.7098, 0.7143, 0.7074, 0.723, 0.7033, 0.7223, 0.7024, 0.7112, 0.7062, 0.7126, 0.6995, 0.7226, 0.6963, 0.7233, 0.6954, 0.7128, 0.6985, 0.7115, 0.7062, 0.7126, 0.7024, 0.7112, 0.6995, 0.6966, 0.7037, 0.6984, 0.7134, 0.7148, 0.7127, 0.7013, 0.7171, 0.7006, 0.7169, 0.7144, 0.7142, 0.7241, 0.711, 0.7239, 0.7098, 0.7143, 0.7134, 0.7148, 0.7223, 0.7224, 0.717, 0.7238, 0.7169, 0.7144, 0.7227, 0.712, 0.7134, 0.7148, 0.7098, 0.7143, 0.708, 0.7006, 0.7127, 0.7013, 0.7074, 0.723, 0.7077, 0.7352, 0.7044, 0.7349, 0.7033, 0.7223, 0.7077, 0.7352, 0.711, 0.7354, 0.7115, 0.7489, 0.7081, 0.7489, 0.7077, 0.7352, 0.7081, 0.7489, 0.7047, 0.749, 0.7044, 0.7349, 0.7013, 0.7348, 0.6982, 0.735, 0.6963, 0.7233, 0.6995, 0.7226, 0.714, 0.7354, 0.711, 0.7354, 0.711, 0.7239, 0.7142, 0.7241, 0.7232, 0.7343, 0.717, 0.7351, 0.717, 0.7238, 0.7223, 0.7224, 0.7013, 0.7348, 0.6995, 0.7226, 0.7033, 0.7223, 0.7044, 0.7349, 0.714, 0.7354, 0.717, 0.7351, 0.7176, 0.7489, 0.7146, 0.7489, 0.714, 0.7354, 0.7146, 0.7489, 0.7115, 0.7489, 0.711, 0.7354, 0.7013, 0.7348, 0.7044, 0.7349, 0.7047, 0.749, 0.7015, 0.749, 0.7013, 0.7348, 0.7015, 0.749, 0.6984, 0.749, 0.6982, 0.735, 0.4236, 0.6318, 0.4337, 0.6583, 0.4291, 0.66, 0.4191, 0.6335, 0.07846, 0.4763, 0.3307, 0.4763, 0.3307, 0.5052, 0.07848, 0.5059, 0.8488, 0.7378, 0.8223, 0.7378, 0.8183, 0.7172, 0.8448, 0.7172, 0.6978, 0.817, 0.6999, 0.8018, 0.704, 0.7999, 0.7021, 0.815, 0.7275, 0.7339, 0.7345, 0.7626, 0.7328, 0.7688, 0.727, 0.761, 0.4344, 0.5083, 0.4031, 0.5177, 0.4045, 0.5065, 0.4272, 0.4998])
me_cylinder.materials.append(mat_material)
me_cylinder.use_remesh_preserve_volume = False
me_cylinder.use_remesh_preserve_attributes = False
me_cylinder.use_mirror_vertex_groups = False
me_cylinder.update()

# ---- objects
ob_cylinder = bpy.data.objects.new('Cylinder', me_cylinder)

# ---- transforms, parenting, visibility, modifiers, constraints
ob_cylinder.location = (1.626e-08, 3.612e-09, 0.0)
ob_cylinder.lineart.crease_threshold = 0.0

# ---- collection membership
col_collection_1.objects.link(ob_cylinder)

# ---- scene / render settings (as saved in the file)
scene.frame_start = 1; scene.frame_end = 250; scene.frame_set(39)
scene.render.engine = 'CYCLES'
scene.render.resolution_percentage = 50
scene.render.dither_intensity = 0.0
scene.cycles.use_denoising = False
scene.cycles.samples = 128
scene.cycles.sampling_pattern = 'TABULATED_SOBOL'
scene.cycles.use_adaptive_sampling = False
scene.cycles.use_light_tree = False
scene.cycles.blur_glossy = 0.0
scene.cycles.sample_clamp_indirect = 0.0
scene.view_settings.view_transform = 'Standard'
bpy.context.view_layer.update()

# ---- added for rendering (the .blend has no active camera and no usable light): camera, sun
cam_auto = bpy.data.cameras.new('AutoCamera')
cam_auto.lens = 50.0
cam_auto.sensor_width = 36.0
cam_auto.clip_end = 1000.0
ob_auto_camera = bpy.data.objects.new('AutoCamera', cam_auto)
scene.collection.objects.link(ob_auto_camera)
ob_auto_camera.location = (0.762939, -0.893018, 0.857897)
ob_auto_camera.rotation_euler = (1.09748, -7.21219e-08, 0.694738)
scene.camera = ob_auto_camera
light_auto_sun = bpy.data.lights.new('AutoSun', 'SUN')
light_auto_sun.energy = 3.0
light_auto_sun.angle = 0.0523599
ob_auto_sun = bpy.data.objects.new('AutoSun', light_auto_sun)
scene.collection.objects.link(ob_auto_sun)
ob_auto_sun.rotation_euler = (0.872665, 0.174533, 0.523599)
bpy.context.view_layer.update()
